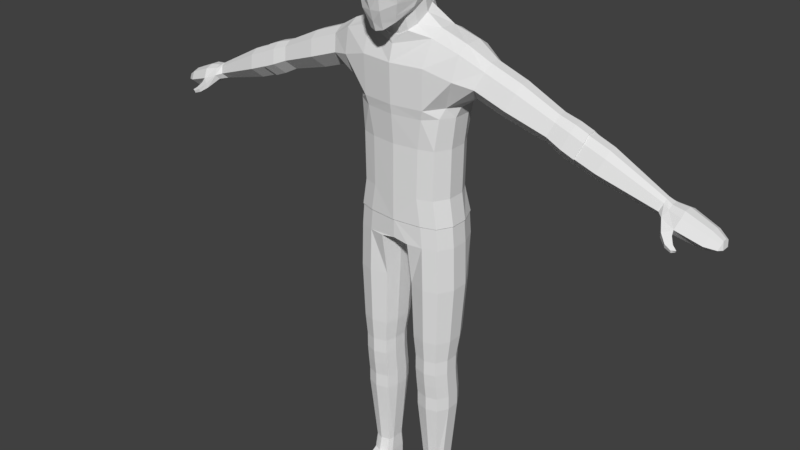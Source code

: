 # Source: MaleModel.blend  (saved by Blender 2.78.0; exported with 4.5.12 LTS)
import bpy
from mathutils import Matrix  # noqa: F401  (used for matrix-valued properties, if any)

bpy.ops.wm.read_factory_settings(use_empty=True)
scene = bpy.context.scene
scene.name = 'Scene'

# ---- collections
col_collection_1 = bpy.data.collections.new('Collection 1'); scene.collection.children.link(col_collection_1)

# ---- materials (node trees are filled in below, after node groups)
mat_material = bpy.data.materials.new('Material')
mat_material.alpha_threshold = 0.0
mat_material.use_transparent_shadow = False
mat_material.roughness = 0.5
mat_material.line_color = (0.0, 0.0, 0.0, 1.0)

# ---- material node trees

# ---- world
world_world = bpy.data.worlds.new('World'); scene.world = world_world
world_world.color = (0.05088, 0.05088, 0.05088)
world_world.use_sun_shadow = False
world_world.sun_shadow_jitter_overblur = 0.0
world_world.cycles.sampling_method = 'MANUAL'

# ---- meshes
me_cube = bpy.data.meshes.new('Cube')
me_cube.from_pydata([(0.5794, 1.068, -4.905), (0.5794, -0.05556, -4.905), (0.8558, 0.03485, -4.905), (0.8558, 1.005, -4.905), (0.6541, 0.3109, -1.028), (0.1272, -0.5093, -0.9724), (0.2989, -0.3961, -0.7338), (0.1421, -0.5666, -0.8371), (0.2678, -0.358, -0.8501), (0.3575, -0.4449, -0.5253), (0.1746, -0.6536, -0.6287), (0.1927, -0.7108, -0.3407), (0.4514, -0.0532, -0.5136), (0.4135, -0.09558, -0.6299), (0.5353, -0.04608, -0.1294), (0.4956, -0.0346, -0.3485), (0.3896, -0.4959, -0.277), (0.1952, -0.742, 0.04173), (0.5435, -0.09966, 0.1703), (0.4182, -0.5347, 0.06591), (0.1916, -0.7575, 0.2948), (0.5143, -0.1577, 0.4221), (0.4159, -0.5478, 0.3389), (0.1869, -0.7397, 0.4869), (0.4857, -0.1707, 0.6119), (0.3987, -0.5661, 0.5281), (0.1272, -0.1742, -0.8748), (0.2678, -0.1341, -0.7956), (0.1272, -0.111, -1.129), (0.2678, -0.07089, -1.05), (0.2899, -0.5982, 0.6369), (0.4535, -0.1827, 0.7196), (0.2349, -0.2853, 0.8536), (0.3804, -0.1312, 0.8576), (0.3472, 0.07548, -0.9678), (0.3472, 0.01231, -0.7137), (0.3869, 0.2863, -0.8115), (0.3869, 0.2232, -0.5574), (0.3314, 0.4663, -0.7076), (0.3314, 0.3946, -0.4558), (0.2136, 0.6577, -0.6957), (0.2136, 0.5377, -0.3764), (0.3314, 0.4494, -0.1491), (0.2136, 0.5925, -0.06976), (0.3686, 0.5134, 0.1609), (0.2229, 0.6565, 0.2403), (0.3965, 0.54, 0.4847), (0.2445, 0.6783, 0.516), (0.4058, 0.3455, 0.7526), (0.229, 0.4997, 0.784), (0.4788, 0.1428, -0.3033), (0.4301, 0.3478, -0.2017), (0.5445, 0.1313, -0.0564), (0.482, 0.3212, 0.05242), (0.5042, -0.005541, 0.6412), (0.384, 0.07827, 0.8545), (0.5339, 0.08794, 0.2391), (0.4897, 0.282, 0.3479), (0.5409, 0.07742, 0.4854), (0.4789, 0.2786, 0.5443), (0.229, 0.2094, 0.9138), (0.2415, -0.1579, 0.9128), (0.245, 0.0576, 0.9241), (3.341, 0.8027, -2.504), (3.341, 0.1511, -2.504), (3.718, 0.1563, -2.642), (3.718, 0.7967, -2.642), (3.426, 0.6836, -2.267), (3.426, 0.2595, -2.267), (4.735, 0.6475, -3.0), (4.735, 0.3019, -3.0), (3.426, 0.5611, -2.167), (3.426, 0.3928, -2.167), (3.25, 0.602, -2.687), (3.245, 0.3523, -2.692), (3.802, 0.6797, -2.409), (3.802, 0.2628, -2.409), (4.831, 0.2133, -3.034), (4.835, 0.7261, -3.035), (3.802, 0.5592, -2.311), (3.802, 0.3938, -2.311), (3.629, 0.5995, -2.822), (3.624, 0.354, -2.827), (4.78, 0.5844, -2.874), (4.78, 0.3594, -2.874), (5.077, 0.8118, -3.129), (5.077, 0.1421, -3.129), (4.78, 0.5194, -2.821), (4.78, 0.4301, -2.821), (4.687, 0.5411, -3.097), (4.684, 0.4086, -3.1), (4.893, 0.6342, -2.923), (4.893, 0.3067, -2.923), (4.893, 0.5396, -2.876), (4.893, 0.4096, -2.876), (4.772, 0.5712, -3.122), (4.808, 0.2969, -3.123), (5.125, 0.6894, -2.968), (5.125, 0.2535, -2.968), (5.712, 0.3042, -3.323), (5.712, 0.6483, -3.323), (5.112, 0.5635, -2.906), (5.112, 0.3905, -2.906), (5.018, 0.6055, -3.258), (5.015, 0.245, -3.262), (5.527, 0.7537, -3.274), (5.527, 0.1992, -3.274), (5.566, 0.6523, -3.14), (5.566, 0.2914, -3.14), (5.556, 0.5481, -3.089), (5.556, 0.4048, -3.089), (5.478, 0.5829, -3.381), (5.475, 0.3096, -3.384), (5.737, 0.5854, -3.24), (5.737, 0.3614, -3.24), (5.756, 0.5533, -3.341), (5.756, 0.3992, -3.341), (5.73, 0.5207, -3.209), (5.73, 0.4318, -3.209), (5.682, 0.5423, -3.389), (5.68, 0.4104, -3.391), (0.8193, 1.005, -4.493), (0.8193, 0.03485, -4.493), (0.543, -0.05556, -4.493), (0.543, 1.068, -4.493), (0.9687, 0.3109, -4.493), (0.9687, 0.6498, -4.493), (0.287, -0.09852, -4.905), (0.1785, 0.3109, -4.905), (0.2285, 1.068, -4.905), (0.1776, 0.6498, -4.905), (1.005, 0.3109, -4.905), (1.005, 0.6498, -4.905), (0.6055, 0.9887, -5.75), (0.6055, -0.05556, -5.75), (0.8818, 0.03485, -5.75), (0.8818, 0.9258, -5.75), (0.2849, 0.03379, -5.75), (0.2045, 0.3109, -5.75), (0.3154, 0.8745, -5.75), (0.2036, 0.6498, -5.75), (1.031, 0.3109, -5.75), (1.031, 0.6498, -5.75), (0.6082, 0.008803, -7.271), (0.6082, 0.814, -7.271), (0.6069, 0.8941, -6.843), (0.6069, -0.02402, -6.843), (0.8499, 0.05547, -6.843), (0.8499, 0.8389, -6.843), (0.3251, 0.05454, -6.843), (0.2544, 0.2982, -6.843), (0.3519, 0.7937, -6.843), (0.2536, 0.5962, -6.843), (0.9812, 0.2982, -6.843), (0.9812, 0.5962, -6.843), (0.6082, 0.7953, -7.557), (0.6082, 0.008803, -7.557), (0.8213, 0.07852, -7.271), (0.8213, 0.7656, -7.271), (0.361, 0.0777, -7.271), (0.299, 0.2914, -7.271), (0.3845, 0.726, -7.271), (0.2983, 0.5527, -7.271), (0.9365, 0.2914, -7.271), (0.9365, 0.5527, -7.271), (0.8213, 0.07852, -7.557), (0.8213, 0.7468, -7.557), (0.361, 0.0777, -7.557), (0.299, 0.2914, -7.557), (0.3845, 0.726, -7.557), (0.2983, 0.5527, -7.557), (0.9365, 0.2914, -7.557), (0.9365, 0.5527, -7.557), (0.616, 0.8576, -8.386), (0.616, 0.07109, -8.386), (0.8291, 0.1408, -8.386), (0.8291, 0.8091, -8.386), (0.3688, 0.14, -8.386), (0.3068, 0.3537, -8.386), (0.3923, 0.7882, -8.386), (0.3061, 0.615, -8.386), (0.9443, 0.3537, -8.386), (0.9443, 0.615, -8.386), (0.8239, 0.1045, -7.833), (0.8265, 0.1384, -8.11), (0.9417, 0.3513, -8.11), (0.9391, 0.3174, -7.833), (0.6108, 0.8213, -7.833), (0.6134, 0.8552, -8.11), (0.3897, 0.7859, -8.11), (0.3871, 0.752, -7.833), (0.3016, 0.3174, -7.833), (0.3042, 0.3513, -8.11), (0.3662, 0.1376, -8.11), (0.3636, 0.1037, -7.833), (0.9417, 0.6126, -8.11), (0.9391, 0.5787, -7.833), (0.6134, 0.06871, -8.11), (0.6108, 0.03482, -7.833), (0.8265, 0.8067, -8.11), (0.8239, 0.7728, -7.833), (0.3035, 0.6126, -8.11), (0.3009, 0.5787, -7.833), (0.6098, 0.7463, -10.02), (0.6098, 0.1502, -10.02), (0.7567, 0.2031, -10.02), (0.7567, 0.7096, -10.02), (0.4395, 0.2024, -10.02), (0.3968, 0.3008, -10.02), (0.4557, 0.6937, -10.02), (0.3963, 0.6154, -10.02), (0.836, 0.3008, -10.02), (0.836, 0.6154, -10.02), (0.4123, 0.3505, -9.731), (0.4523, 0.2552, -9.731), (0.8233, 0.3505, -9.731), (0.8233, 0.5969, -9.731), (0.6117, 0.2108, -9.731), (0.7491, 0.6866, -9.731), (0.4674, 0.6732, -9.731), (0.4118, 0.5969, -9.731), (0.6117, 0.7179, -9.731), (0.7491, 0.2557, -9.731), (0.6098, 0.7463, -10.41), (0.4969, 0.5924, -10.41), (0.7393, 0.592, -10.41), (0.7567, 0.7096, -10.41), (0.7393, 0.3024, -10.41), (0.3968, 0.3008, -10.41), (0.4557, 0.6937, -10.41), (0.3963, 0.6154, -10.41), (0.836, 0.3147, -10.41), (0.836, 0.6154, -10.41), (0.4992, 0.2965, -10.41), (0.7487, -0.07008, -10.41), (0.3849, -0.07179, -10.41), (0.8514, -0.05704, -10.41), (0.4937, -0.07639, -10.41), (0.7606, -0.4105, -10.41), (0.3426, -0.4125, -10.41), (0.8786, -0.3955, -10.41), (0.4676, -0.4177, -10.41), (0.7515, -0.7252, -10.41), (0.3658, -0.7271, -10.41), (0.8605, -0.7114, -10.41), (0.4812, -0.7319, -10.41), (0.7219, -0.8664, -10.41), (0.4187, -0.8503, -10.41), (0.8076, -0.838, -10.41), (0.5094, -0.8717, -10.41), (0.836, 0.6154, -10.32), (0.7567, 0.7096, -10.32), (0.3849, -0.07179, -10.3), (0.8514, -0.05704, -10.3), (0.3426, -0.4125, -10.3), (0.8786, -0.3955, -10.3), (0.3658, -0.7271, -10.3), (0.8605, -0.7114, -10.3), (0.7219, -0.8664, -10.3), (0.4187, -0.8503, -10.3), (0.8076, -0.838, -10.3), (0.5094, -0.8717, -10.3), (0.4557, 0.6937, -10.32), (0.3963, 0.6154, -10.32), (0.6098, 0.7463, -10.32), (0.3968, 0.3008, -10.32), (0.836, 0.3114, -10.31), (0.6098, 0.004686, -10.1), (0.7567, 0.05752, -10.1), (0.4395, 0.0569, -10.1), (0.6098, -0.3072, -10.15), (0.7567, -0.2543, -10.15), (0.4395, -0.255, -10.15), (0.6098, -0.6414, -10.21), (0.7567, -0.5886, -10.21), (0.4395, -0.5892, -10.21), (4.934, 0.04364, -3.179), (5.091, 0.08421, -3.2), (4.919, 0.06709, -3.272), (5.054, 0.1325, -3.276), (5.049, -0.04547, -3.291), (5.157, 0.008854, -3.289), (5.043, -0.02413, -3.359), (5.129, 0.0433, -3.345), (5.165, -0.06369, -3.351), (5.237, -0.02741, -3.349), (5.161, -0.04944, -3.397), (5.219, -0.004397, -3.387), (-0.5794, 1.068, -4.905), (-0.5794, -0.05556, -4.905), (-0.8558, 0.03485, -4.905), (-0.8558, 1.005, -4.905), (-0.6541, 0.3109, -1.028), (0.0, 0.3109, -1.19), (-0.1272, -0.5093, -0.9724), (-0.2989, -0.3961, -0.7338), (-0.1421, -0.5666, -0.8371), (-0.2678, -0.358, -0.8501), (0.0, -0.5487, -1.0), (0.0, -0.6105, -0.8371), (-0.3575, -0.4449, -0.5253), (0.0, -0.7847, -0.3406), (-0.1746, -0.6536, -0.6287), (-0.1927, -0.7108, -0.3407), (0.0, -0.6796, -0.6287), (-0.4514, -0.0532, -0.5136), (0.0, -0.8277, 0.04186), (-0.4135, -0.09558, -0.6299), (-0.5353, -0.04608, -0.1294), (-0.4956, -0.0346, -0.3485), (-0.3896, -0.4959, -0.277), (-0.1952, -0.742, 0.04173), (-0.5435, -0.09966, 0.1703), (-0.4182, -0.5347, 0.06591), (0.0, -0.8315, 0.2949), (-0.1916, -0.7575, 0.2948), (-0.5143, -0.1577, 0.4221), (-0.4159, -0.5478, 0.3389), (0.0, -0.8263, 0.4763), (-0.1869, -0.7397, 0.4869), (-0.4857, -0.1707, 0.6119), (-0.3987, -0.5661, 0.5281), (-0.1272, -0.1742, -0.8748), (-0.2678, -0.1341, -0.7956), (0.0, -0.179, -0.8817), (-0.1272, -0.111, -1.129), (-0.2678, -0.07089, -1.05), (0.0, -0.1159, -1.136), (0.0, -0.7384, 0.6533), (-0.2899, -0.5982, 0.6369), (-0.4535, -0.1827, 0.7196), (0.0, -0.4368, 0.8493), (-0.2349, -0.2853, 0.8536), (-0.3804, -0.1312, 0.8576), (-0.3472, 0.07548, -0.9678), (-0.3472, 0.01231, -0.7137), (-0.3869, 0.2863, -0.8115), (-0.3869, 0.2232, -0.5574), (-0.3314, 0.4663, -0.7076), (-0.3314, 0.3946, -0.4558), (-0.2136, 0.6577, -0.6957), (-0.2136, 0.5377, -0.3764), (0.0, 0.6917, -0.6979), (0.0, 0.605, -0.3707), (-0.3314, 0.4494, -0.1491), (-0.2136, 0.5925, -0.06976), (0.0, 0.6598, -0.06407), (-0.3686, 0.5134, 0.1609), (-0.2229, 0.6565, 0.2403), (0.0, 0.7238, 0.246), (-0.3965, 0.54, 0.4847), (-0.2445, 0.6783, 0.516), (0.0, 0.7445, 0.5293), (-0.4058, 0.3455, 0.7526), (-0.229, 0.4997, 0.784), (0.0, 0.5659, 0.7972), (-0.4788, 0.1428, -0.3033), (-0.4301, 0.3478, -0.2017), (-0.5445, 0.1313, -0.0564), (-0.482, 0.3212, 0.05242), (-0.5042, -0.005541, 0.6412), (-0.384, 0.07827, 0.8545), (-0.5339, 0.08794, 0.2391), (-0.4897, 0.282, 0.3479), (-0.5409, 0.07742, 0.4854), (-0.4789, 0.2786, 0.5443), (-0.229, 0.2094, 0.9138), (0.0, 0.2715, 0.9402), (-0.2415, -0.1579, 0.9128), (-0.245, 0.0576, 0.9241), (0.0, 0.04057, 0.9647), (0.0, -0.1874, 0.9432), (-3.341, 0.8027, -2.504), (-3.341, 0.1511, -2.504), (-3.718, 0.1563, -2.642), (-3.718, 0.7967, -2.642), (-3.426, 0.6836, -2.267), (-3.426, 0.2595, -2.267), (-4.735, 0.6475, -3.0), (-4.735, 0.3019, -3.0), (-3.426, 0.5611, -2.167), (-3.426, 0.3928, -2.167), (-3.25, 0.602, -2.687), (-3.245, 0.3523, -2.692), (-3.802, 0.6797, -2.409), (-3.802, 0.2628, -2.409), (-4.831, 0.2133, -3.034), (-4.835, 0.7261, -3.035), (-3.802, 0.5592, -2.311), (-3.802, 0.3938, -2.311), (-3.629, 0.5995, -2.822), (-3.624, 0.354, -2.827), (-4.78, 0.5844, -2.874), (-4.78, 0.3594, -2.874), (-5.077, 0.8118, -3.129), (-5.077, 0.1421, -3.129), (-4.78, 0.5194, -2.821), (-4.78, 0.4301, -2.821), (-4.687, 0.5411, -3.097), (-4.684, 0.4086, -3.1), (-4.893, 0.6342, -2.923), (-4.893, 0.3067, -2.923), (-4.893, 0.5396, -2.876), (-4.893, 0.4096, -2.876), (-4.772, 0.5712, -3.122), (-4.808, 0.2969, -3.123), (-5.125, 0.6894, -2.968), (-5.125, 0.2535, -2.968), (-5.712, 0.3042, -3.323), (-5.712, 0.6483, -3.323), (-5.112, 0.5635, -2.906), (-5.112, 0.3905, -2.906), (-5.018, 0.6055, -3.258), (-5.015, 0.245, -3.262), (-5.527, 0.7537, -3.274), (-5.527, 0.1992, -3.274), (-5.566, 0.6523, -3.14), (-5.566, 0.2914, -3.14), (-5.556, 0.5481, -3.089), (-5.556, 0.4048, -3.089), (-5.478, 0.5829, -3.381), (-5.475, 0.3096, -3.384), (-5.737, 0.5854, -3.24), (-5.737, 0.3614, -3.24), (-5.756, 0.5533, -3.341), (-5.756, 0.3992, -3.341), (-5.73, 0.5207, -3.209), (-5.73, 0.4318, -3.209), (-5.682, 0.5423, -3.389), (-5.68, 0.4104, -3.391), (-0.8193, 1.005, -4.493), (-0.8193, 0.03485, -4.493), (-0.543, -0.05556, -4.493), (-0.543, 1.068, -4.493), (0.0, 1.068, -4.493), (0.0, -0.1159, -4.493), (-0.9687, 0.3109, -4.493), (-0.9687, 0.6498, -4.493), (-0.287, -0.09852, -4.905), (-0.1785, 0.3109, -4.905), (-0.2285, 1.068, -4.905), (-0.1776, 0.6498, -4.905), (0.0, 1.068, -4.848), (0.0, -0.1159, -4.848), (-1.005, 0.3109, -4.905), (-1.005, 0.6498, -4.905), (0.0, 0.6498, -4.848), (0.0, 0.3109, -4.848), (-0.6055, 0.9887, -5.75), (-0.6055, -0.05556, -5.75), (-0.8818, 0.03485, -5.75), (-0.8818, 0.9258, -5.75), (-0.2849, 0.03379, -5.75), (-0.2045, 0.3109, -5.75), (-0.3154, 0.8745, -5.75), (-0.2036, 0.6498, -5.75), (-1.031, 0.3109, -5.75), (-1.031, 0.6498, -5.75), (-0.6082, 0.008803, -7.271), (-0.6082, 0.814, -7.271), (-0.6069, 0.8941, -6.843), (-0.6069, -0.02402, -6.843), (-0.8499, 0.05547, -6.843), (-0.8499, 0.8389, -6.843), (-0.3251, 0.05454, -6.843), (-0.2544, 0.2982, -6.843), (-0.3519, 0.7937, -6.843), (-0.2536, 0.5962, -6.843), (-0.9812, 0.2982, -6.843), (-0.9812, 0.5962, -6.843), (-0.6082, 0.7953, -7.557), (-0.6082, 0.008803, -7.557), (-0.8213, 0.07852, -7.271), (-0.8213, 0.7656, -7.271), (-0.361, 0.0777, -7.271), (-0.299, 0.2914, -7.271), (-0.3845, 0.726, -7.271), (-0.2983, 0.5527, -7.271), (-0.9365, 0.2914, -7.271), (-0.9365, 0.5527, -7.271), (-0.8213, 0.07852, -7.557), (-0.8213, 0.7468, -7.557), (-0.361, 0.0777, -7.557), (-0.299, 0.2914, -7.557), (-0.3845, 0.726, -7.557), (-0.2983, 0.5527, -7.557), (-0.9365, 0.2914, -7.557), (-0.9365, 0.5527, -7.557), (-0.616, 0.8576, -8.386), (-0.616, 0.07109, -8.386), (-0.8291, 0.1408, -8.386), (-0.8291, 0.8091, -8.386), (-0.3688, 0.14, -8.386), (-0.3068, 0.3537, -8.386), (-0.3923, 0.7882, -8.386), (-0.3061, 0.615, -8.386), (-0.9443, 0.3537, -8.386), (-0.9443, 0.615, -8.386), (-0.8239, 0.1045, -7.833), (-0.8265, 0.1384, -8.11), (-0.9417, 0.3513, -8.11), (-0.9391, 0.3174, -7.833), (-0.6108, 0.8213, -7.833), (-0.6134, 0.8552, -8.11), (-0.3897, 0.7859, -8.11), (-0.3871, 0.752, -7.833), (-0.3016, 0.3174, -7.833), (-0.3042, 0.3513, -8.11), (-0.3662, 0.1376, -8.11), (-0.3636, 0.1037, -7.833), (-0.9417, 0.6126, -8.11), (-0.9391, 0.5787, -7.833), (-0.6134, 0.06871, -8.11), (-0.6108, 0.03482, -7.833), (-0.8265, 0.8067, -8.11), (-0.8239, 0.7728, -7.833), (-0.3035, 0.6126, -8.11), (-0.3009, 0.5787, -7.833), (-0.6098, 0.7463, -10.02), (-0.6098, 0.1502, -10.02), (-0.7567, 0.2031, -10.02), (-0.7567, 0.7096, -10.02), (-0.4395, 0.2024, -10.02), (-0.3968, 0.3008, -10.02), (-0.4557, 0.6937, -10.02), (-0.3963, 0.6154, -10.02), (-0.836, 0.3008, -10.02), (-0.836, 0.6154, -10.02), (-0.4123, 0.3505, -9.731), (-0.4523, 0.2552, -9.731), (-0.8233, 0.3505, -9.731), (-0.8233, 0.5969, -9.731), (-0.6117, 0.2108, -9.731), (-0.7491, 0.6866, -9.731), (-0.4674, 0.6732, -9.731), (-0.4118, 0.5969, -9.731), (-0.6117, 0.7179, -9.731), (-0.7491, 0.2557, -9.731), (-0.6098, 0.7463, -10.41), (-0.4969, 0.5924, -10.41), (-0.7393, 0.592, -10.41), (-0.7567, 0.7096, -10.41), (-0.7393, 0.3024, -10.41), (-0.3968, 0.3008, -10.41), (-0.4557, 0.6937, -10.41), (-0.3963, 0.6154, -10.41), (-0.836, 0.3147, -10.41), (-0.836, 0.6154, -10.41), (-0.4992, 0.2965, -10.41), (-0.7487, -0.07008, -10.41), (-0.3849, -0.07179, -10.41), (-0.8514, -0.05704, -10.41), (-0.4937, -0.07639, -10.41), (-0.7606, -0.4105, -10.41), (-0.3426, -0.4125, -10.41), (-0.8786, -0.3955, -10.41), (-0.4676, -0.4177, -10.41), (-0.7515, -0.7252, -10.41), (-0.3658, -0.7271, -10.41), (-0.8605, -0.7114, -10.41), (-0.4812, -0.7319, -10.41), (-0.7219, -0.8664, -10.41), (-0.4187, -0.8503, -10.41), (-0.8076, -0.838, -10.41), (-0.5094, -0.8717, -10.41), (-0.836, 0.6154, -10.32), (-0.7567, 0.7096, -10.32), (-0.3849, -0.07179, -10.3), (-0.8514, -0.05704, -10.3), (-0.3426, -0.4125, -10.3), (-0.8786, -0.3955, -10.3), (-0.3658, -0.7271, -10.3), (-0.8605, -0.7114, -10.3), (-0.7219, -0.8664, -10.3), (-0.4187, -0.8503, -10.3), (-0.8076, -0.838, -10.3), (-0.5094, -0.8717, -10.3), (-0.4557, 0.6937, -10.32), (-0.3963, 0.6154, -10.32), (-0.6098, 0.7463, -10.32), (-0.3968, 0.3008, -10.32), (-0.836, 0.3114, -10.31), (-0.6098, 0.004686, -10.1), (-0.7567, 0.05752, -10.1), (-0.4395, 0.0569, -10.1), (-0.6098, -0.3072, -10.15), (-0.7567, -0.2543, -10.15), (-0.4395, -0.255, -10.15), (-0.6098, -0.6414, -10.21), (-0.7567, -0.5886, -10.21), (-0.4395, -0.5892, -10.21), (-4.934, 0.04364, -3.179), (-5.091, 0.08421, -3.2), (-4.919, 0.06709, -3.272), (-5.054, 0.1325, -3.276), (-5.049, -0.04547, -3.291), (-5.157, 0.008854, -3.289), (-5.043, -0.02413, -3.359), (-5.129, 0.0433, -3.345), (-5.165, -0.06369, -3.351), (-5.237, -0.02741, -3.349), (-5.161, -0.04944, -3.397), (-5.219, -0.004397, -3.387), (0.8982, 0.9024, -2.287), (0.761, 0.9376, -3.059), (0.8993, 0.1459, -2.288), (0.7614, 0.0234, -3.059), (0.479, -0.06713, -3.059), (0.6102, -0.1234, -2.332), (0.4773, 1.004, -3.059), (0.6076, 1.039, -2.332), (1.132, 1.003, -1.747), (1.132, -0.03575, -1.748), (0.6214, -0.1448, -1.602), (0.6193, 1.039, -1.603), (1.487, 0.8732, -1.827), (1.486, 0.08743, -1.827), (0.7459, 0.9377, -3.982), (0.7462, 0.02317, -3.982), (0.4636, -0.07022, -3.983), (0.462, 1.004, -3.982), (1.173, 0.8581, -1.306), (1.174, 0.09039, -1.306), (0.6591, 0.05021, -1.135), (0.6563, 0.8587, -1.135), (1.587, 0.7318, -1.54), (1.587, 0.2164, -1.54), (1.051, 0.6008, -2.292), (1.051, 0.3592, -2.292), (0.9156, 0.3071, -3.059), (0.9156, 0.6533, -3.059), (0.9007, 0.3072, -3.982), (0.9007, 0.6533, -3.982), (1.174, 0.6537, -1.186), (1.174, 0.3075, -1.186), (0.6598, 0.6559, -1.037), (0.6613, 0.3073, -1.015), (1.589, 0.5822, -1.42), (1.589, 0.3787, -1.42), (0.5892, 1.039, -2.509), (0.5641, -0.09663, -2.51), (0.8347, 0.05472, -2.473), (0.8795, 0.9059, -2.473), (0.988, 0.6534, -2.474), (0.9878, 0.3064, -2.474), (0.1308, -0.1255, -1.13), (0.2732, -0.08474, -1.048), (0.3539, 0.06743, -0.957), (0.3964, 0.283, -0.8004), (0.3409, 0.4713, -0.6971), (0.2181, 0.7706, -0.9), (0.2188, 0.6692, -0.6875), (1.381, 0.6305, -2.051), (1.376, 0.3305, -2.057), (2.079, 0.8652, -2.034), (2.078, 0.09342, -2.035), (2.18, 0.7264, -1.753), (2.179, 0.22, -1.753), (3.096, 0.1367, -2.41), (3.097, 0.8178, -2.409), (2.181, 0.5799, -1.635), (2.181, 0.379, -1.634), (1.971, 0.6278, -2.254), (1.966, 0.3317, -2.259), (2.814, 0.7855, -2.289), (2.814, 0.1699, -2.29), (2.895, 0.6752, -2.065), (2.895, 0.2704, -2.065), (3.34, 0.8175, -2.506), (3.34, 0.1364, -2.506), (2.897, 0.5581, -1.971), (2.897, 0.3975, -1.971), (2.729, 0.5961, -2.465), (2.725, 0.3599, -2.469), (3.186, 0.6956, -2.161), (3.186, 0.2482, -2.161), (3.188, 0.5662, -2.057), (3.188, 0.3885, -2.057), (3.001, 0.6083, -2.603), (2.997, 0.3469, -2.608), (3.429, 0.6954, -2.258), (3.429, 0.2476, -2.258), (3.431, 0.5662, -2.154), (3.431, 0.388, -2.154), (3.245, 0.6081, -2.7), (3.24, 0.3465, -2.705), (0.8286, 1.017, -4.49), (0.8292, 0.02367, -4.492), (0.5464, -0.07017, -4.493), (0.5448, 1.083, -4.491), (0.9831, 0.3073, -4.491), (0.9831, 0.653, -4.491), (-0.8982, 0.9024, -2.287), (-0.761, 0.9376, -3.059), (-0.8993, 0.1459, -2.288), (-0.7614, 0.0234, -3.059), (-0.479, -0.06713, -3.059), (-0.6102, -0.1234, -2.332), (-0.4773, 1.004, -3.059), (-0.6076, 1.039, -2.332), (0.0, 1.004, -3.059), (0.0, 1.04, -2.332), (0.0, -0.1272, -3.059), (0.0, -0.2025, -2.334), (-1.132, 1.003, -1.747), (-1.132, -0.03575, -1.748), (-0.6214, -0.1448, -1.602), (-0.6193, 1.039, -1.603), (0.0, 1.039, -1.603), (0.0, -0.2234, -1.605), (-1.487, 0.8732, -1.827), (-1.486, 0.08743, -1.827), (-0.7459, 0.9377, -3.982), (-0.7462, 0.02317, -3.982), (-0.4636, -0.07022, -3.983), (-0.462, 1.004, -3.982), (0.0, 1.004, -3.982), (0.0, -0.1309, -3.983), (-1.173, 0.8581, -1.306), (-1.174, 0.09039, -1.306), (-0.6591, 0.05021, -1.135), (-0.6563, 0.8587, -1.135), (0.0, 0.9596, -1.299), (0.0, -0.1416, -1.303), (-1.587, 0.7318, -1.54), (-1.587, 0.2164, -1.54), (-1.051, 0.6008, -2.292), (-1.051, 0.3592, -2.292), (-0.9156, 0.3071, -3.059), (-0.9156, 0.6533, -3.059), (-0.9007, 0.3072, -3.982), (-0.9007, 0.6533, -3.982), (-1.174, 0.6537, -1.186), (-1.174, 0.3075, -1.186), (-0.6598, 0.6559, -1.037), (-0.6613, 0.3073, -1.015), (0.0, 0.8989, -1.099), (-1.589, 0.5822, -1.42), (-1.589, 0.3787, -1.42), (-0.5892, 1.039, -2.509), (-0.5641, -0.09663, -2.51), (-0.8347, 0.05472, -2.473), (-0.8795, 0.9059, -2.473), (0.0, -0.1756, -2.51), (0.0, 1.04, -2.509), (-0.988, 0.6534, -2.474), (-0.9878, 0.3064, -2.474), (-0.1308, -0.1255, -1.13), (-0.2732, -0.08474, -1.048), (0.0, -0.1308, -1.135), (-0.3539, 0.06743, -0.957), (-0.3964, 0.283, -0.8004), (-0.3409, 0.4713, -0.6971), (-0.2181, 0.7706, -0.9), (-0.2188, 0.6692, -0.6875), (0.0, 0.7053, -0.6915), (-1.381, 0.6305, -2.051), (-1.376, 0.3305, -2.057), (-2.079, 0.8652, -2.034), (-2.078, 0.09342, -2.035), (-2.18, 0.7264, -1.753), (-2.179, 0.22, -1.753), (-3.096, 0.1367, -2.41), (-3.097, 0.8178, -2.409), (-2.181, 0.5799, -1.635), (-2.181, 0.379, -1.634), (-1.971, 0.6278, -2.254), (-1.966, 0.3317, -2.259), (-2.814, 0.7855, -2.289), (-2.814, 0.1699, -2.29), (-2.895, 0.6752, -2.065), (-2.895, 0.2704, -2.065), (-3.34, 0.8175, -2.506), (-3.34, 0.1364, -2.506), (-2.897, 0.5581, -1.971), (-2.897, 0.3975, -1.971), (-2.729, 0.5961, -2.465), (-2.725, 0.3599, -2.469), (-3.186, 0.6956, -2.161), (-3.186, 0.2482, -2.161), (-3.188, 0.5662, -2.057), (-3.188, 0.3885, -2.057), (-3.001, 0.6083, -2.603), (-2.997, 0.3469, -2.608), (-3.429, 0.6954, -2.258), (-3.429, 0.2476, -2.258), (-3.431, 0.5662, -2.154), (-3.431, 0.388, -2.154), (-3.245, 0.6081, -2.7), (-3.24, 0.3465, -2.705), (-0.8286, 1.017, -4.49), (-0.8292, 0.02367, -4.492), (-0.5464, -0.07017, -4.493), (-0.5448, 1.083, -4.491), (0.0, 1.083, -4.491), (0.0, -0.1309, -4.493), (-0.9831, 0.3073, -4.491), (-0.9831, 0.653, -4.491)], [(293, 4), (293, 292)], [(7, 5, 8, 6), (5, 7, 299, 298), (304, 10, 11, 301), (7, 6, 9, 10), (299, 7, 10, 304), (9, 15, 14, 16), (9, 16, 11, 10), (6, 8, 13, 12), (9, 6, 12, 15), (301, 11, 17, 306), (16, 14, 18, 19), (11, 16, 19, 17), (306, 17, 20, 314), (19, 18, 21, 22), (17, 19, 22, 20), (314, 20, 23, 318), (22, 21, 24, 25), (20, 22, 25, 23), (5, 298, 324, 26), (8, 5, 26, 27), (8, 27, 13), (26, 324, 327, 28), (27, 26, 28, 29), (318, 23, 30, 328), (23, 25, 30), (25, 24, 31, 30), (30, 31, 33, 32), (328, 30, 32, 331), (27, 29, 34, 35), (35, 34, 36, 37), (37, 36, 38, 39), (39, 38, 40, 41), (41, 40, 342, 343), (41, 343, 346, 43), (39, 41, 43, 42), (43, 346, 349, 45), (42, 43, 45, 44), (45, 349, 352, 47), (44, 45, 47, 46), (47, 352, 355, 49), (46, 47, 49, 48), (27, 35, 13), (13, 35, 37, 12), (37, 39, 51, 50), (12, 37, 50, 15), (39, 42, 51), (51, 42, 44, 53), (15, 50, 52, 14), (50, 51, 53, 52), (14, 52, 56, 18), (53, 44, 46, 57), (52, 53, 57, 56), (18, 56, 58, 21), (57, 46, 48, 59), (56, 57, 59, 58), (21, 58, 54, 24), (24, 54, 33, 31), (54, 48, 55, 33), (49, 355, 367, 60), (48, 49, 60, 55), (59, 48, 54, 58), (33, 55, 62, 61), (55, 60, 62), (33, 61, 32), (62, 60, 367, 370), (331, 32, 61, 371), (61, 62, 370, 371), (74, 73, 81, 82), (67, 71, 79, 75), (72, 68, 76, 80), (64, 74, 82, 65), (68, 64, 65, 76), (73, 63, 66, 81), (75, 79, 87, 83), (80, 76, 84, 88), (65, 82, 90, 70), (76, 65, 70, 84), (81, 66, 69, 89), (79, 80, 88, 87), (63, 67, 75, 66), (71, 72, 80, 79), (70, 90, 96, 77), (84, 70, 77, 92), (89, 69, 78, 95), (87, 88, 94, 93), (69, 83, 91, 78), (90, 89, 95, 96), (82, 81, 89, 90), (66, 75, 83, 69), (95, 78, 85, 103), (93, 94, 102, 101), (78, 91, 97, 85), (96, 95, 103, 104), (91, 93, 101, 97), (88, 84, 92, 94), (83, 87, 93, 91), (104, 103, 111, 112), (97, 101, 109, 107), (102, 98, 108, 110), (86, 104, 112, 106), (98, 86, 106, 108), (103, 85, 105, 111), (94, 92, 98, 102), (107, 109, 117, 113), (110, 108, 114, 118), (106, 112, 120, 99), (108, 106, 99, 114), (111, 105, 100, 119), (109, 110, 118, 117), (85, 97, 107, 105), (101, 102, 110, 109), (115, 100, 113, 117), (99, 116, 118, 114), (116, 115, 117, 118), (99, 120, 116), (120, 119, 115, 116), (119, 100, 115), (112, 111, 119, 120), (105, 107, 113, 100), (124, 121, 3, 0), (126, 125, 131, 132), (121, 126, 132, 3), (434, 124, 0, 129, 442), (125, 122, 2, 131), (122, 123, 1, 2), (129, 0, 133, 139), (447, 128, 127, 443), (442, 129, 130, 446), (446, 130, 128, 447), (128, 130, 140, 138), (131, 2, 135, 141), (123, 435, 443, 127, 1), (1, 127, 137, 134), (3, 132, 142, 136), (130, 129, 139, 140), (134, 137, 149, 146), (136, 142, 154, 148), (138, 140, 152, 150), (142, 141, 153, 154), (135, 134, 146, 147), (140, 139, 151, 152), (132, 131, 141, 142), (2, 1, 134, 135), (127, 128, 138, 137), (0, 3, 136, 133), (149, 150, 160, 159), (151, 145, 144, 161), (146, 149, 159, 143), (150, 152, 162, 160), (154, 153, 163, 164), (147, 146, 143, 157), (139, 133, 145, 151), (137, 138, 150, 149), (133, 136, 148, 145), (141, 135, 147, 153), (144, 158, 166, 155), (159, 160, 168, 167), (161, 144, 155, 169), (143, 159, 167, 156), (160, 162, 170, 168), (164, 163, 171, 172), (145, 148, 158, 144), (148, 154, 164, 158), (153, 147, 157, 163), (152, 151, 161, 162), (158, 164, 172, 166), (163, 157, 165, 171), (162, 161, 169, 170), (157, 143, 156, 165), (185, 184, 175, 181), (189, 188, 173, 179), (193, 192, 178, 177), (195, 185, 181, 182), (197, 193, 177, 174), (199, 195, 182, 176), (201, 189, 179, 180), (188, 199, 176, 173), (184, 197, 174, 175), (192, 201, 180, 178), (168, 170, 202, 191), (191, 202, 201, 192), (165, 156, 198, 183), (183, 198, 197, 184), (155, 166, 200, 187), (187, 200, 199, 188), (170, 169, 190, 202), (202, 190, 189, 201), (166, 172, 196, 200), (200, 196, 195, 199), (156, 167, 194, 198), (198, 194, 193, 197), (172, 171, 186, 196), (196, 186, 185, 195), (167, 168, 191, 194), (194, 191, 192, 193), (169, 155, 187, 190), (190, 187, 188, 189), (171, 165, 183, 186), (186, 183, 184, 185), (214, 213, 208, 207), (216, 215, 211, 212), (217, 214, 207, 204), (218, 216, 212, 206), (220, 219, 209, 210), (221, 218, 206, 203), (222, 217, 204, 205), (213, 220, 210, 208), (215, 222, 205, 211), (219, 221, 203, 209), (179, 173, 221, 219), (181, 175, 222, 215), (178, 180, 220, 213), (175, 174, 217, 222), (173, 176, 218, 221), (180, 179, 219, 220), (176, 182, 216, 218), (174, 177, 214, 217), (182, 181, 215, 216), (177, 178, 213, 214), (251, 250, 232, 226), (263, 262, 229, 230), (264, 251, 226, 223), (228, 230, 224, 233), (265, 263, 230, 228), (232, 231, 227, 225), (262, 264, 223, 229), (230, 229, 223, 224), (250, 266, 231, 232), (226, 232, 225, 223), (224, 223, 225), (225, 227, 233, 224), (233, 227, 234, 237), (228, 233, 237, 235), (227, 231, 236, 234), (237, 234, 238, 241), (235, 237, 241, 239), (234, 236, 240, 238), (241, 238, 242, 245), (239, 241, 245, 243), (238, 240, 244, 242), (245, 242, 246, 249), (243, 245, 249, 247), (242, 244, 248, 246), (212, 211, 266, 250), (247, 249, 261, 259), (235, 239, 254, 252), (239, 243, 256, 254), (243, 247, 259, 256), (209, 203, 264, 262), (249, 246, 258, 261), (240, 236, 253, 255), (244, 240, 255, 257), (248, 244, 257, 260), (246, 248, 260, 258), (208, 210, 263, 265), (203, 206, 251, 264), (210, 209, 262, 263), (206, 212, 250, 251), (231, 266, 253, 236), (228, 235, 252, 265), (204, 207, 269, 267), (205, 204, 267, 268), (267, 269, 272, 270), (268, 267, 270, 271), (270, 272, 275, 273), (271, 270, 273, 274), (261, 258, 273), (260, 274, 273, 258), (261, 273, 275, 259), (255, 274, 260, 257), (254, 256, 259, 275), (205, 268, 266, 211), (207, 208, 265, 269), (266, 268, 271, 253), (252, 272, 269, 265), (253, 271, 274, 255), (254, 275, 272, 252), (92, 77, 86, 98), (77, 96, 278, 276), (86, 77, 276, 277), (96, 104, 279, 278), (104, 86, 277, 279), (278, 279, 283, 282), (277, 276, 280, 281), (276, 278, 282, 280), (279, 277, 281, 283), (281, 280, 284, 285), (287, 285, 284, 286), (280, 282, 286, 284), (283, 281, 285, 287), (282, 283, 287, 286), (325, 326, 748, 747), (376, 380, 786, 784), (122, 125, 690, 687), (430, 437, 797, 790), (338, 340, 754, 752), (40, 38, 649, 651), (121, 124, 689, 686), (296, 295, 297, 294), (294, 298, 299, 296), (304, 301, 303, 302), (296, 302, 300, 295), (299, 304, 302, 296), (300, 310, 308, 309), (300, 302, 303, 310), (295, 305, 307, 297), (300, 309, 305, 295), (301, 306, 311, 303), (310, 313, 312, 308), (303, 311, 313, 310), (306, 314, 315, 311), (313, 317, 316, 312), (311, 315, 317, 313), (314, 318, 319, 315), (317, 321, 320, 316), (315, 319, 321, 317), (294, 322, 324, 298), (297, 323, 322, 294), (297, 307, 323), (322, 325, 327, 324), (323, 326, 325, 322), (431, 432, 792, 791), (377, 373, 773, 785), (318, 328, 329, 319), (319, 329, 321), (321, 329, 330, 320), (329, 332, 333, 330), (328, 331, 332, 329), (124, 434, 794, 689), (323, 335, 334, 326), (28, 327, 749, 645), (335, 337, 336, 334), (72, 71, 682, 683), (337, 339, 338, 336), (372, 376, 784, 772), (339, 341, 340, 338), (29, 28, 645, 646), (341, 343, 342, 340), (341, 345, 346, 343), (339, 344, 345, 341), (345, 348, 349, 346), (344, 347, 348, 345), (348, 351, 352, 349), (347, 350, 351, 348), (351, 354, 355, 352), (350, 353, 354, 351), (323, 307, 335), (307, 305, 337, 335), (337, 356, 357, 339), (305, 309, 356, 337), (339, 357, 344), (357, 359, 347, 344), (309, 308, 358, 356), (356, 358, 359, 357), (308, 312, 362, 358), (359, 363, 350, 347), (358, 362, 363, 359), (312, 316, 364, 362), (363, 365, 353, 350), (362, 364, 365, 363), (316, 320, 360, 364), (320, 330, 333, 360), (360, 333, 361, 353), (354, 366, 367, 355), (353, 361, 366, 354), (365, 364, 360, 353), (333, 368, 369, 361), (361, 369, 366), (333, 332, 368), (369, 370, 367, 366), (331, 371, 368, 332), (368, 371, 370, 369), (435, 123, 688, 795), (71, 67, 680, 682), (381, 377, 785, 787), (336, 338, 752, 751), (382, 372, 772, 788), (38, 36, 648, 649), (126, 121, 686, 691), (383, 382, 788, 789), (123, 122, 687, 688), (373, 383, 789, 773), (64, 68, 681, 669), (334, 336, 751, 750), (437, 436, 796, 797), (36, 34, 647, 648), (67, 63, 668, 680), (436, 431, 791, 796), (68, 72, 683, 681), (63, 73, 684, 668), (433, 430, 790, 793), (342, 40, 651, 755), (73, 74, 685, 684), (326, 334, 750, 748), (434, 433, 793, 794), (340, 342, 755, 754), (34, 29, 646, 647), (327, 325, 747, 749), (74, 64, 669, 685), (383, 391, 390, 382), (376, 384, 388, 380), (381, 389, 385, 377), (373, 374, 391, 383), (377, 385, 374, 373), (382, 390, 375, 372), (380, 381, 787, 786), (125, 126, 691, 690), (384, 392, 396, 388), (389, 397, 393, 385), (374, 379, 399, 391), (385, 393, 379, 374), (390, 398, 378, 375), (388, 396, 397, 389), (372, 375, 384, 376), (380, 388, 389, 381), (379, 386, 405, 399), (393, 401, 386, 379), (398, 404, 387, 378), (396, 402, 403, 397), (378, 387, 400, 392), (399, 405, 404, 398), (391, 399, 398, 390), (375, 378, 392, 384), (404, 412, 394, 387), (402, 410, 411, 403), (387, 394, 406, 400), (405, 413, 412, 404), (400, 406, 410, 402), (397, 403, 401, 393), (392, 400, 402, 396), (413, 421, 420, 412), (406, 416, 418, 410), (411, 419, 417, 407), (395, 415, 421, 413), (407, 417, 415, 395), (412, 420, 414, 394), (403, 411, 407, 401), (416, 422, 426, 418), (419, 427, 423, 417), (415, 408, 429, 421), (417, 423, 408, 415), (420, 428, 409, 414), (418, 426, 427, 419), (394, 414, 416, 406), (410, 418, 419, 411), (424, 426, 422, 409), (408, 423, 427, 425), (425, 427, 426, 424), (408, 425, 429), (429, 425, 424, 428), (428, 424, 409), (421, 429, 428, 420), (414, 409, 422, 416), (433, 288, 291, 430), (437, 445, 444, 436), (430, 291, 445, 437), (434, 442, 440, 288, 433), (436, 444, 290, 431), (431, 290, 289, 432), (432, 435, 795, 792), (440, 454, 448, 288), (447, 443, 438, 439), (442, 446, 441, 440), (446, 447, 439, 441), (439, 453, 455, 441), (444, 456, 450, 290), (432, 289, 438, 443, 435), (289, 449, 452, 438), (291, 451, 457, 445), (441, 455, 454, 440), (449, 461, 464, 452), (451, 463, 469, 457), (453, 465, 467, 455), (457, 469, 468, 456), (450, 462, 461, 449), (455, 467, 466, 454), (445, 457, 456, 444), (290, 450, 449, 289), (438, 452, 453, 439), (288, 448, 451, 291), (464, 474, 475, 465), (466, 476, 459, 460), (461, 458, 474, 464), (465, 475, 477, 467), (469, 479, 478, 468), (462, 472, 458, 461), (454, 466, 460, 448), (452, 464, 465, 453), (448, 460, 463, 451), (456, 468, 462, 450), (459, 470, 481, 473), (474, 482, 483, 475), (476, 484, 470, 459), (458, 471, 482, 474), (475, 483, 485, 477), (479, 487, 486, 478), (460, 459, 473, 463), (463, 473, 479, 469), (468, 478, 472, 462), (467, 477, 476, 466), (473, 481, 487, 479), (478, 486, 480, 472), (477, 485, 484, 476), (472, 480, 471, 458), (500, 496, 490, 499), (504, 494, 488, 503), (508, 492, 493, 507), (510, 497, 496, 500), (512, 489, 492, 508), (514, 491, 497, 510), (516, 495, 494, 504), (503, 488, 491, 514), (499, 490, 489, 512), (507, 493, 495, 516), (483, 506, 517, 485), (506, 507, 516, 517), (480, 498, 513, 471), (498, 499, 512, 513), (470, 502, 515, 481), (502, 503, 514, 515), (485, 517, 505, 484), (517, 516, 504, 505), (481, 515, 511, 487), (515, 514, 510, 511), (471, 513, 509, 482), (513, 512, 508, 509), (487, 511, 501, 486), (511, 510, 500, 501), (482, 509, 506, 483), (509, 508, 507, 506), (484, 505, 502, 470), (505, 504, 503, 502), (486, 501, 498, 480), (501, 500, 499, 498), (529, 522, 523, 528), (531, 527, 526, 530), (532, 519, 522, 529), (533, 521, 527, 531), (535, 525, 524, 534), (536, 518, 521, 533), (537, 520, 519, 532), (528, 523, 525, 535), (530, 526, 520, 537), (534, 524, 518, 536), (494, 534, 536, 488), (496, 530, 537, 490), (493, 528, 535, 495), (490, 537, 532, 489), (488, 536, 533, 491), (495, 535, 534, 494), (491, 533, 531, 497), (489, 532, 529, 492), (497, 531, 530, 496), (492, 529, 528, 493), (566, 541, 547, 565), (578, 545, 544, 577), (579, 538, 541, 566), (543, 548, 539, 545), (580, 543, 545, 578), (547, 540, 542, 546), (577, 544, 538, 579), (545, 539, 538, 544), (565, 547, 546, 581), (541, 538, 540, 547), (539, 540, 538), (540, 539, 548, 542), (548, 552, 549, 542), (543, 550, 552, 548), (542, 549, 551, 546), (552, 556, 553, 549), (550, 554, 556, 552), (549, 553, 555, 551), (556, 560, 557, 553), (554, 558, 560, 556), (553, 557, 559, 555), (560, 564, 561, 557), (558, 562, 564, 560), (557, 561, 563, 559), (527, 565, 581, 526), (562, 574, 576, 564), (550, 567, 569, 554), (554, 569, 571, 558), (558, 571, 574, 562), (524, 577, 579, 518), (564, 576, 573, 561), (555, 570, 568, 551), (559, 572, 570, 555), (563, 575, 572, 559), (561, 573, 575, 563), (523, 580, 578, 525), (518, 579, 566, 521), (525, 578, 577, 524), (521, 566, 565, 527), (546, 551, 568, 581), (543, 580, 567, 550), (519, 582, 584, 522), (520, 583, 582, 519), (582, 585, 587, 584), (583, 586, 585, 582), (585, 588, 590, 587), (586, 589, 588, 585), (576, 588, 573), (575, 573, 588, 589), (576, 574, 590, 588), (570, 572, 575, 589), (569, 590, 574, 571), (520, 526, 581, 583), (522, 584, 580, 523), (581, 568, 586, 583), (567, 580, 584, 587), (568, 570, 589, 586), (569, 567, 587, 590), (401, 407, 395, 386), (386, 591, 593, 405), (395, 592, 591, 386), (405, 593, 594, 413), (413, 594, 592, 395), (593, 597, 598, 594), (592, 596, 595, 591), (591, 595, 597, 593), (594, 598, 596, 592), (596, 600, 599, 595), (602, 601, 599, 600), (595, 599, 601, 597), (598, 602, 600, 596), (597, 601, 602, 598), (603, 610, 614, 611), (744, 701, 610, 639), (639, 610, 603, 642), (609, 604, 617, 620), (629, 606, 618, 631), (640, 607, 606, 641), (703, 608, 613, 709), (613, 612, 622, 623), (640, 608, 703, 743), (644, 628, 605, 641), (615, 611, 621, 625), (608, 605, 612, 613), (610, 701, 708, 614), (603, 611, 615), (612, 605, 616), (627, 603, 615, 652), (716, 620, 689, 794), (618, 619, 688, 687), (606, 607, 619, 618), (700, 609, 620, 716), (607, 702, 717, 619), (636, 623, 622, 634), (634, 622, 626, 638), (612, 616, 626, 622), (709, 613, 623, 723), (614, 708, 722, 624), (626, 616, 655, 657), (611, 614, 624, 621), (616, 653, 663, 655), (652, 615, 654, 662), (621, 633, 637, 625), (633, 634, 638, 637), (624, 722, 736, 635), (649, 635, 650, 651), (624, 635, 633, 621), (635, 636, 634, 633), (632, 631, 690, 691), (619, 717, 795, 688), (631, 618, 687, 690), (620, 617, 686, 689), (605, 628, 653, 616), (628, 627, 652, 653), (642, 603, 627, 643), (643, 627, 628, 644), (604, 630, 632, 617), (630, 629, 631, 632), (630, 643, 644, 629), (604, 642, 643, 630), (629, 644, 641, 606), (607, 640, 743, 702), (608, 640, 641, 605), (609, 639, 642, 604), (700, 744, 639, 609), (645, 749, 723), (646, 645, 723, 623), (646, 623, 647), (647, 623, 636, 648), (648, 636, 635, 649), (650, 635, 736), (651, 650, 736, 755), (656, 660, 670, 666), (638, 626, 657, 661), (615, 625, 656, 654), (637, 638, 661, 660), (661, 657, 667, 671), (655, 663, 673, 665), (657, 655, 665, 667), (662, 654, 664, 672), (660, 661, 671, 670), (625, 637, 660, 656), (653, 652, 662, 663), (665, 673, 679, 658), (667, 665, 658, 675), (672, 664, 659, 678), (670, 671, 677, 676), (664, 666, 674, 659), (673, 672, 678, 679), (663, 662, 672, 673), (654, 656, 666, 664), (675, 658, 669, 681), (678, 659, 668, 684), (676, 677, 683, 682), (659, 674, 680, 668), (679, 678, 684, 685), (674, 676, 682, 680), (671, 667, 675, 677), (666, 670, 676, 674), (658, 679, 685, 669), (677, 675, 681, 683), (617, 632, 691, 686), (692, 704, 707, 699), (744, 739, 699, 701), (739, 742, 692, 699), (698, 715, 712, 693), (728, 730, 713, 695), (740, 741, 695, 696), (703, 709, 706, 697), (706, 720, 719, 705), (740, 743, 703, 697), (746, 741, 694, 727), (710, 724, 718, 704), (697, 706, 705, 694), (699, 707, 708, 701), (692, 710, 704), (705, 711, 694), (726, 756, 710, 692), (716, 794, 793, 715), (713, 791, 792, 714), (695, 713, 714, 696), (700, 716, 715, 698), (696, 714, 717, 702), (735, 733, 719, 720), (733, 738, 725, 719), (705, 719, 725, 711), (709, 723, 720, 706), (707, 721, 722, 708), (725, 761, 759, 711), (704, 718, 721, 707), (711, 759, 767, 757), (756, 766, 758, 710), (718, 724, 737, 732), (732, 737, 738, 733), (721, 734, 736, 722), (752, 754, 753, 734), (721, 718, 732, 734), (734, 732, 733, 735), (731, 797, 796, 730), (714, 792, 795, 717), (730, 796, 791, 713), (715, 793, 790, 712), (694, 711, 757, 727), (727, 757, 756, 726), (742, 745, 726, 692), (745, 746, 727, 726), (693, 712, 731, 729), (729, 731, 730, 728), (729, 728, 746, 745), (693, 729, 745, 742), (728, 695, 741, 746), (696, 702, 743, 740), (697, 694, 741, 740), (698, 693, 742, 739), (700, 698, 739, 744), (747, 723, 749), (748, 720, 723, 747), (748, 750, 720), (750, 751, 735, 720), (751, 752, 734, 735), (753, 736, 734), (754, 755, 736, 753), (760, 770, 774, 764), (738, 765, 761, 725), (710, 758, 760, 724), (737, 764, 765, 738), (765, 775, 771, 761), (759, 769, 777, 767), (761, 771, 769, 759), (766, 776, 768, 758), (764, 774, 775, 765), (724, 760, 764, 737), (757, 767, 766, 756), (769, 762, 783, 777), (771, 779, 762, 769), (776, 782, 763, 768), (774, 780, 781, 775), (768, 763, 778, 770), (777, 783, 782, 776), (767, 777, 776, 766), (758, 768, 770, 760), (779, 785, 773, 762), (782, 788, 772, 763), (780, 786, 787, 781), (763, 772, 784, 778), (783, 789, 788, 782), (778, 784, 786, 780), (775, 781, 779, 771), (770, 778, 780, 774), (762, 773, 789, 783), (781, 787, 785, 779), (712, 790, 797, 731)])
me_cube.materials.append(mat_material)
me_cube.use_remesh_preserve_volume = False
me_cube.use_remesh_preserve_attributes = False
me_cube.use_mirror_x = True
me_cube.update()
arm_armature = bpy.data.armatures.new('Armature')  # bones are not reproduced

# ---- objects
ob_armature = bpy.data.objects.new('armature', arm_armature)
ob_cube = bpy.data.objects.new('Cube', me_cube)

# ---- transforms, parenting, visibility, modifiers, constraints
ob_armature.location = (0.0, 0.0, 5.957)
ob_armature.display_type = 'SOLID'
ob_armature.show_in_front = True
ob_armature.lineart.crease_threshold = 0.0
ob_cube.parent = ob_armature
ob_cube.matrix_parent_inverse = Matrix(((1.0, 0.0, 0.0, -0.0), (0.0, 1.0, 0.0, -0.0), (0.0, 0.0, 1.0, -5.957), (0.0, 0.0, 0.0, 1.0)))
ob_cube.location = (0.0, 0.0, 10.42)
ob_cube.lock_rotations_4d = False
ob_cube.empty_display_type = 'ARROWS'
ob_cube.lineart.crease_threshold = 0.0
ob_cube.use_mesh_mirror_x = True
_vg = ob_cube.vertex_groups.new(name='Lower_Torso')
for _i, _w in zip([0, 3, 121, 122, 123, 124, 128, 129, 130, 288, 291, 430, 431, 432, 433, 434, 435, 439, 440, 441, 442, 443, 446, 447, 604, 606, 607, 609, 617, 618, 619, 620, 630, 631, 632, 686, 687, 688, 689, 693, 695, 696, 698, 700, 702, 712, 713, 714, 715, 716, 717, 729, 730, 731, 790, 791, 792, 793, 794, 795], [0.07282, 0.01419, 0.0704, 0.01753, 0.07411, 0.1696, 0.02773, 0.1731, 0.1309, 0.06441, 0.008824, 0.07229, 0.01774, 0.07429, 0.1771, 0.6001, 0.08377, 0.02971, 0.2171, 0.138, 0.401, 0.004582, 0.3466, 0.03333, 0.02945, 0.02131, 0.05462, 0.05818, 0.1702, 0.1502, 0.4776, 0.5149, 0.001783, 0.04955, 0.05549, 0.07099, 0.02067, 0.07956, 0.1759, 0.02958, 0.02133, 0.05462, 0.05826, 0.06157, 0.05939, 0.1707, 0.1502, 0.4776, 0.5158, 0.7589, 0.6399, 0.00186, 0.04964, 0.05563, 0.07289, 0.0208, 0.07972, 0.1827, 0.6067, 0.09197]): _vg.add([_i], _w, 'REPLACE')
_vg = ob_cube.vertex_groups.new(name='Mid_Torso')
for _i, _w in zip([28, 325, 327, 603, 604, 605, 606, 607, 608, 609, 610, 611, 612, 613, 614, 617, 618, 619, 620, 623, 624, 627, 628, 629, 630, 631, 632, 639, 640, 641, 642, 643, 644, 645, 652, 653, 692, 693, 694, 695, 696, 697, 698, 699, 700, 701, 702, 703, 704, 705, 706, 707, 708, 709, 712, 713, 714, 715, 716, 717, 720, 721, 722, 723, 726, 727, 728, 729, 730, 731, 739, 740, 741, 742, 743, 744, 745, 746, 747, 749, 756, 757], [0.001139, 0.001254, 0.0007498, 0.4198, 0.7727, 0.4112, 0.7768, 0.8174, 0.6793, 0.8169, 0.6556, 0.06932, 0.06327, 0.1139, 0.1096, 0.07394, 0.07467, 0.09607, 0.09251, 0.007654, 0.01005, 0.3409, 0.3464, 0.7503, 0.7478, 0.06166, 0.06261, 0.7411, 0.7639, 0.6453, 0.616, 0.5675, 0.5726, 0.004884, 0.064, 0.05691, 0.4198, 0.7727, 0.4112, 0.7768, 0.8174, 0.6793, 0.8169, 0.6556, 0.8781, 0.8121, 0.8655, 0.7938, 0.06932, 0.06327, 0.1139, 0.1096, 0.1278, 0.1149, 0.07394, 0.07467, 0.09607, 0.09251, 0.07807, 0.09226, 0.00768, 0.01004, 0.04677, 0.03901, 0.3409, 0.3464, 0.7503, 0.7478, 0.06166, 0.06261, 0.7411, 0.7639, 0.6453, 0.616, 0.8545, 0.8687, 0.5675, 0.5726, 0.004992, 0.004143, 0.064, 0.05691]): _vg.add([_i], _w, 'REPLACE')
_vg = ob_cube.vertex_groups.new(name='Chest')
for _i, _w in zip([4, 5, 6, 7, 8, 9, 10, 12, 13, 15, 26, 27, 28, 29, 34, 35, 36, 37, 38, 39, 40, 41, 42, 43, 50, 51, 292, 293, 294, 295, 296, 297, 298, 299, 300, 302, 304, 305, 307, 309, 322, 323, 324, 325, 326, 327, 334, 335, 336, 337, 338, 339, 340, 341, 342, 343, 344, 345, 346, 356, 357, 603, 605, 608, 610, 611, 612, 613, 614, 621, 622, 623, 624, 627, 628, 633, 634, 635, 636, 639, 640, 641, 642, 643, 644, 645, 646, 647, 648, 649, 650, 651, 692, 694, 697, 699, 701, 703, 704, 705, 706, 707, 708, 709, 718, 719, 720, 721, 722, 723, 726, 727, 732, 733, 734, 735, 736, 739, 740, 741, 742, 743, 744, 745, 746, 747, 748, 749, 750, 751, 752, 753, 754, 755], [1.0, 0.06847, 0.05966, 0.04895, 0.08487, 0.01636, 0.01125, 0.05209, 0.07232, 0.01295, 0.171, 0.1245, 0.4994, 0.6281, 0.606, 0.124, 0.3612, 0.1104, 0.4239, 0.1183, 0.5337, 0.1228, 0.03494, 0.03143, 0.02466, 0.02935, 1.0, 1.0, 0.06848, 0.05978, 0.049, 0.0849, 0.06363, 0.03903, 0.01666, 0.01133, 0.007865, 0.05272, 0.07297, 0.01377, 0.1709, 0.1246, 0.1774, 0.4994, 0.6281, 0.5223, 0.606, 0.1255, 0.3612, 0.1127, 0.4321, 0.1202, 0.5376, 0.1238, 0.5745, 0.1404, 0.03589, 0.03181, 0.03938, 0.02591, 0.03044, 0.14, 0.2962, 0.082, 0.09538, 0.04841, 0.03628, 0.1649, 0.1699, 0.02054, 0.004129, 0.7341, 0.7157, 0.4, 0.4451, 0.0128, 0.004123, 0.7061, 0.7757, 0.06545, 0.05797, 0.1154, 0.0698, 0.0, 0.07173, 0.5018, 0.6297, 0.5998, 0.3555, 0.4245, 0.822, 0.5382, 0.14, 0.2962, 0.08202, 0.0954, 0.09441, 0.1062, 0.04846, 0.03633, 0.1649, 0.17, 0.6436, 0.7939, 0.02079, 0.004302, 0.7341, 0.7157, 0.7267, 0.6685, 0.4, 0.4451, 0.01318, 0.004616, 0.7061, 0.7757, 0.9102, 0.06546, 0.05798, 0.1154, 0.0698, 0.05662, 0.04961, 0.0, 0.07173, 0.5018, 0.6297, 0.5305, 0.5998, 0.3555, 0.4322, 0.822, 0.5419, 0.5764]): _vg.add([_i], _w, 'REPLACE')
_vg = ob_cube.vertex_groups.new(name='Upper_Arm.L')
for _i, _w in zip([5, 6, 8, 12, 13, 26, 27, 28, 29, 34, 35, 36, 37, 38, 39, 40, 41, 63, 64, 65, 66, 67, 68, 71, 72, 73, 74, 81, 82, 297, 298, 322, 323, 324, 325, 326, 327, 334, 340, 342, 603, 604, 605, 606, 607, 608, 609, 610, 611, 612, 613, 614, 615, 616, 617, 621, 622, 623, 624, 625, 626, 627, 628, 629, 630, 632, 633, 634, 635, 636, 637, 638, 639, 640, 641, 642, 643, 644, 645, 646, 647, 648, 649, 650, 651, 652, 653, 654, 655, 656, 657, 658, 659, 660, 661, 662, 663, 664, 665, 666, 667, 668, 669, 670, 671, 672, 673, 674, 675, 676, 677, 678, 679, 680, 681, 682, 683, 684, 685, 701, 702, 703, 708, 709, 722, 723, 735, 736, 743, 744, 747, 748, 749, 750, 753, 754, 755], [0.0, 0.0, 0.0, 0.009325, 0.0, 0.0, 0.0, 0.0, 0.0, 0.0, 0.0, 0.0, 0.05571, 0.0, 0.03725, 0.0, 0.008962, 0.6807, 0.4377, 0.02488, 0.06023, 0.3024, 0.2299, 0.2628, 0.2269, 0.769, 0.737, 0.07764, 0.07014, 0.0, 0.0, 0.0, 0.0, 0.0, 0.05079, 0.0, 0.0, 0.0, 0.008617, 0.0, 0.09657, 0.0, 0.1825, 0.03127, 0.0, 0.0, 0.0, 0.0, 0.8709, 0.7689, 0.0, 0.4808, 0.9729, 0.9806, 0.0, 0.7323, 0.4956, 0.0, 0.4231, 0.7904, 0.8378, 0.2, 0.2, 0.0, 0.0, 0.0, 0.0, 0.0, 0.1537, 0.0, 0.792, 0.7342, 0.0, 0.0, 0.0, 0.003749, 0.008876, 0.0, 0.0, 0.0, 0.0, 0.0, 0.0, 0.0, 0.0, 0.9124, 0.9204, 0.9969, 0.9976, 0.9987, 0.9991, 0.8803, 0.9077, 0.9991, 0.9993, 0.9934, 0.9944, 0.9868, 0.9872, 0.9888, 0.9916, 0.6987, 0.4754, 0.9929, 0.9939, 0.9899, 0.99, 0.8765, 0.8859, 0.9002, 0.905, 0.9345, 0.9282, 0.3367, 0.2662, 0.3021, 0.27, 0.7836, 0.7538, 0.02802, 0.0, 0.0263, 0.1076, 0.0, 0.09698, 0.0, 0.0, 0.08038, 0.0, 0.006073, 0.05159, 0.0, 0.0, 0.0, 0.02621, 0.0101, 0.0]): _vg.add([_i], _w, 'REPLACE')
_vg = ob_cube.vertex_groups.new(name='Lower_Arm.L')
for _i, _w in zip([63, 64, 65, 66, 67, 68, 69, 70, 71, 72, 73, 74, 75, 76, 78, 79, 80, 81, 82, 83, 84, 87, 88, 89, 90, 91, 92, 93, 94, 95, 96, 103, 658, 659, 668, 669, 674, 675, 676, 677, 678, 679, 680, 681, 682, 683, 684, 685], [0.6214, 0.5712, 0.9508, 0.9254, 0.9046, 1.0, 0.3835, 0.3246, 0.7977, 0.7893, 0.7778, 0.7075, 0.9749, 0.9843, 0.1294, 0.9808, 0.9863, 0.9142, 0.9217, 0.8577, 0.9083, 0.9572, 0.9725, 0.7156, 0.7308, 0.1535, 0.1126, 0.1352, 0.08237, 0.2616, 0.07411, 0.01332, 0.1287, 0.0, 0.6073, 0.5289, 0.5225, 0.114, 0.09976, 0.09496, 0.0, 0.0, 0.8571, 1.0, 0.7987, 0.7916, 0.7399, 0.5488]): _vg.add([_i], _w, 'REPLACE')
_vg = ob_cube.vertex_groups.new(name='Wrist.L')
for _i, _w in zip([69, 70, 77, 78, 83, 84, 85, 87, 88, 89, 90, 91, 92, 93, 94, 95, 96, 97, 98, 101, 102, 103], [0.0, 0.0, 0.08282, 0.0, 0.1309, 0.0, 0.1045, 0.02034, 0.0, 0.0, 0.0, 0.4801, 0.6476, 0.784, 0.8558, 0.1462, 0.01737, 0.08581, 0.04999, 0.07681, 0.06067, 0.07708]): _vg.add([_i], _w, 'REPLACE')
_vg = ob_cube.vertex_groups.new(name='Mid_Hand.L')
for _i, _w in zip([78, 85, 86, 91, 92, 93, 94, 95, 97, 98, 101, 102, 103, 104, 105, 107, 109, 110, 111], [0.1774, 0.7453, 0.0927, 0.1476, 0.07842, 0.07309, 0.03721, 0.09699, 0.8088, 0.7058, 0.8644, 0.8746, 0.7046, 0.05263, 0.07042, 0.03974, 0.0193, 0.006554, 0.05254]): _vg.add([_i], _w, 'REPLACE')
_vg = ob_cube.vertex_groups.new(name='Lower_Hand.L')
for _i, _w in zip([85, 86, 90, 97, 98, 99, 100, 101, 102, 103, 104, 105, 106, 107, 108, 109, 110, 111, 112, 113, 114, 115, 116, 117, 118, 119, 120, 279, 285, 287], [0.1033, 0.02172, 0.01118, 0.08002, 0.05636, 0.7416, 0.9808, 0.02543, 0.004563, 0.08034, 0.2015, 0.9139, 0.7184, 0.9476, 0.7946, 0.9602, 0.9651, 0.9283, 0.7112, 0.9912, 0.7848, 0.9875, 0.7577, 0.9104, 0.9938, 0.9877, 0.7847, 0.0632, 0.0, 0.0]): _vg.add([_i], _w, 'REPLACE')
_vg = ob_cube.vertex_groups.new(name='Upper_Thumb.L')
for _i, _w in zip([70, 77, 84, 86, 89, 90, 92, 95, 96, 98, 102, 103, 104, 106, 108, 112, 145, 276, 277, 278, 279, 280, 282], [0.0, 0.0, 0.0, 0.0, 0.0, 0.0, 0.0, 0.0, 0.0, 0.0, 0.002256, 0.0, 0.0, 0.0, 0.0, 0.06211, 0.0, 0.8746, 0.1389, 0.5143, 0.2032, 0.08083, 0.03507]): _vg.add([_i], _w, 'REPLACE')
_vg = ob_cube.vertex_groups.new(name='Lower_Thumb.L')
for _i, _w in zip([86, 104, 276, 277, 278, 279, 280, 281, 282, 283, 284, 285, 286, 287], [0.0, 0.1171, 0.1142, 0.8432, 0.4808, 0.7768, 0.9172, 0.9964, 0.9565, 0.9818, 0.9909, 0.9981, 0.992, 0.9979]): _vg.add([_i], _w, 'REPLACE')
_vg = ob_cube.vertex_groups.new(name='Neck')
for _i, _w in zip([5, 6, 7, 8, 9, 10, 11, 12, 13, 15, 16, 26, 27, 28, 29, 34, 35, 36, 37, 38, 294, 295, 296, 297, 298, 299, 300, 301, 302, 303, 304, 305, 307, 309, 310, 322, 323, 324, 325, 326, 327, 334, 335, 336, 337, 338, 645, 646, 647, 648, 649, 747, 748, 749, 750, 751, 752], [0.1119, 0.08523, 0.1481, 0.08702, 0.04727, 0.07742, 0.01697, 0.0695, 0.1176, 0.01906, 0.0002963, 0.06498, 0.1023, 0.01916, 0.05036, 0.07605, 0.2748, 0.05758, 0.05364, 0.003891, 0.1119, 0.08522, 0.1481, 0.08701, 0.116, 0.1583, 0.04724, 0.01738, 0.07742, 0.01697, 0.07999, 0.06945, 0.1175, 0.019, 0.0002828, 0.06499, 0.1023, 0.05927, 0.01937, 0.05056, 0.01461, 0.0759, 0.2747, 0.05669, 0.05347, 0.00296, 0.01892, 0.04482, 0.07125, 0.05432, 0.003966, 0.0191, 0.04522, 0.01297, 0.07108, 0.05354, 0.002952]): _vg.add([_i], _w, 'REPLACE')
_vg = ob_cube.vertex_groups.new(name='Head')
for _i, _w in zip([5, 6, 7, 8, 9, 10, 11, 12, 13, 14, 15, 16, 17, 18, 19, 20, 21, 22, 23, 24, 25, 26, 27, 28, 29, 30, 31, 32, 33, 34, 35, 36, 37, 38, 39, 40, 41, 42, 43, 44, 45, 46, 47, 48, 49, 50, 51, 52, 53, 54, 55, 56, 57, 58, 59, 60, 61, 62, 294, 295, 296, 297, 298, 299, 300, 301, 302, 303, 304, 305, 306, 307, 308, 309, 310, 311, 312, 313, 314, 315, 316, 317, 318, 319, 320, 321, 322, 323, 324, 325, 326, 327, 328, 329, 330, 331, 332, 333, 334, 335, 336, 337, 338, 339, 340, 341, 342, 343, 344, 345, 346, 347, 348, 349, 350, 351, 352, 353, 354, 355, 356, 357, 358, 359, 360, 361, 362, 363, 364, 365, 366, 367, 368, 369, 370, 371, 613, 623, 624, 635, 636, 645, 646, 647, 648, 649, 650, 651, 706, 709, 720, 721, 722, 723, 734, 735, 736, 747, 748, 749, 750, 751, 752, 753, 754, 755], [0.7812, 0.818, 0.7735, 0.777, 0.8973, 0.8736, 0.9406, 0.8433, 0.759, 0.9608, 0.9142, 0.9481, 0.9778, 0.9853, 0.9799, 0.9889, 0.9935, 0.9909, 0.9934, 0.9965, 0.9948, 0.6763, 0.6841, 0.2573, 0.2958, 0.9962, 0.9975, 0.9989, 0.9986, 0.2994, 0.5098, 0.3412, 0.7708, 0.3659, 0.8113, 0.306, 0.8279, 0.9341, 0.9432, 0.9743, 0.9776, 0.9894, 0.9889, 0.9955, 0.9947, 0.9197, 0.9335, 0.9659, 0.9719, 0.9962, 0.9977, 0.9865, 0.9884, 0.9933, 0.9927, 0.9976, 0.9991, 0.9984, 0.7812, 0.818, 0.7735, 0.777, 0.7846, 0.7714, 0.8972, 0.942, 0.8736, 0.9406, 0.8739, 0.843, 0.9778, 0.7586, 0.9606, 0.9139, 0.9481, 0.9777, 0.9853, 0.9799, 0.9887, 0.9889, 0.9935, 0.9909, 0.993, 0.9934, 0.9965, 0.9948, 0.6764, 0.6841, 0.679, 0.2578, 0.2972, 0.2602, 0.9959, 0.9962, 0.9975, 0.9989, 0.9989, 0.9985, 0.2982, 0.5089, 0.3354, 0.7695, 0.361, 0.8101, 0.3036, 0.8273, 0.295, 0.8159, 0.9338, 0.9431, 0.9396, 0.9742, 0.9776, 0.9763, 0.9894, 0.9889, 0.9883, 0.9955, 0.9947, 0.9944, 0.9193, 0.9332, 0.9658, 0.9717, 0.9962, 0.9977, 0.9864, 0.9884, 0.9933, 0.9926, 0.9976, 0.9975, 0.9991, 0.9984, 0.9989, 0.9998, 0.01148, 0.1114, 0.03173, 0.08166, 0.1233, 0.2436, 0.279, 0.2909, 0.3306, 0.3524, 0.1398, 0.2943, 0.01134, 0.03128, 0.1111, 0.03098, 0.006472, 0.1273, 0.0808, 0.1221, 0.05758, 0.2441, 0.28, 0.2481, 0.2898, 0.3251, 0.3478, 0.1388, 0.292, 0.2869]): _vg.add([_i], _w, 'REPLACE')
_vg = ob_cube.vertex_groups.new(name='Upper_Arm.R')
for _i, _w in zip([8, 26, 27, 28, 29, 34, 40, 294, 295, 297, 298, 305, 307, 322, 323, 324, 325, 326, 327, 334, 335, 336, 337, 338, 339, 340, 341, 342, 372, 373, 374, 375, 376, 377, 380, 381, 382, 383, 390, 391, 636, 645, 646, 647, 650, 651, 692, 693, 694, 695, 696, 697, 698, 699, 701, 702, 703, 704, 705, 706, 707, 708, 709, 710, 711, 712, 718, 719, 720, 721, 722, 723, 724, 725, 726, 727, 728, 729, 731, 732, 733, 734, 735, 736, 737, 738, 739, 740, 741, 742, 743, 744, 745, 746, 747, 748, 749, 750, 751, 752, 753, 754, 755, 756, 757, 758, 759, 760, 761, 762, 763, 764, 765, 766, 767, 768, 769, 770, 771, 772, 773, 774, 775, 776, 777, 778, 779, 780, 781, 782, 783, 784, 785, 786, 787, 788, 789], [0.0, 0.0, 0.0, 0.05079, 0.0, 0.0, 0.00849, 0.0, 0.0, 0.0, 0.0, 0.008907, 0.0, 0.0, 0.0, 0.0, 0.0, 0.0, 0.0, 0.0, 0.0, 0.0, 0.05571, 0.0, 0.03597, 0.0, 0.008194, 0.0, 0.6817, 0.437, 0.02476, 0.06033, 0.3067, 0.2265, 0.2639, 0.2245, 0.7693, 0.737, 0.07768, 0.07014, 0.0, 0.05159, 0.0, 0.0, 0.02609, 0.009939, 0.09657, 0.0, 0.1825, 0.03127, 0.0, 0.0, 0.0, 0.0, 0.02801, 0.0, 0.02631, 0.8709, 0.7689, 0.0, 0.4808, 0.1076, 0.0, 0.9729, 0.9806, 0.0, 0.7323, 0.4956, 0.0, 0.4231, 0.09691, 0.0, 0.7904, 0.8378, 0.2, 0.2, 0.0, 0.0, 0.0, 0.0, 0.0, 0.1537, 0.0, 0.08025, 0.792, 0.7342, 0.0, 0.0, 0.0, 0.003749, 0.0, 0.006069, 0.008876, 0.0, 0.0, 0.0, 0.0, 0.0, 0.0, 0.0, 0.0, 0.0, 0.0, 0.9124, 0.9204, 0.9969, 0.9976, 0.9987, 0.9991, 0.8801, 0.9079, 0.9991, 0.9993, 0.9934, 0.9944, 0.9868, 0.9872, 0.9888, 0.9916, 0.6993, 0.4748, 0.9929, 0.9939, 0.9899, 0.99, 0.877, 0.8855, 0.9003, 0.9048, 0.9346, 0.9281, 0.3409, 0.2631, 0.3032, 0.2679, 0.784, 0.7537]): _vg.add([_i], _w, 'REPLACE')
_vg = ob_cube.vertex_groups.new(name='Lower_Arm.R')
for _i, _w in zip([372, 373, 374, 375, 376, 377, 378, 379, 380, 381, 382, 383, 384, 385, 387, 388, 389, 390, 391, 392, 393, 396, 397, 398, 399, 400, 401, 402, 403, 404, 405, 412, 762, 763, 772, 773, 778, 779, 780, 781, 782, 783, 784, 785, 786, 787, 788, 789], [0.6214, 0.5712, 0.9508, 0.9252, 0.9046, 1.0, 0.3835, 0.3246, 0.7977, 0.7893, 0.7778, 0.7075, 0.9747, 0.9844, 0.1294, 0.9807, 0.9864, 0.9142, 0.9218, 0.8577, 0.9083, 0.9572, 0.9725, 0.7156, 0.7308, 0.1535, 0.1126, 0.1352, 0.08237, 0.2616, 0.07411, 0.01332, 0.1287, 0.0, 0.6073, 0.5289, 0.5225, 0.114, 0.09976, 0.09496, 0.0, 0.0, 0.8571, 1.0, 0.7987, 0.7916, 0.7399, 0.5488]): _vg.add([_i], _w, 'REPLACE')
_vg = ob_cube.vertex_groups.new(name='Wrist.R')
for _i, _w in zip([378, 379, 386, 387, 392, 393, 394, 396, 397, 398, 399, 400, 401, 402, 403, 404, 405, 406, 407, 410, 411, 412], [0.0, 0.0, 0.08282, 0.0, 0.1309, 0.0, 0.1045, 0.02034, 0.0, 0.0, 0.0, 0.4801, 0.6476, 0.784, 0.8558, 0.1462, 0.01737, 0.08581, 0.04999, 0.07681, 0.06067, 0.07708]): _vg.add([_i], _w, 'REPLACE')
_vg = ob_cube.vertex_groups.new(name='Mid_Hand.R')
for _i, _w in zip([387, 394, 395, 400, 401, 402, 403, 404, 406, 407, 410, 411, 412, 413, 414, 416, 418, 419, 420], [0.1774, 0.7453, 0.0927, 0.1476, 0.07842, 0.07309, 0.03721, 0.09699, 0.8088, 0.7058, 0.8644, 0.8746, 0.7046, 0.05263, 0.07042, 0.03974, 0.0193, 0.006554, 0.05254]): _vg.add([_i], _w, 'REPLACE')
_vg = ob_cube.vertex_groups.new(name='Lower_Hand.R')
for _i, _w in zip([394, 395, 399, 406, 407, 408, 409, 410, 411, 412, 413, 414, 415, 416, 417, 418, 419, 420, 421, 422, 423, 424, 425, 426, 427, 428, 429, 594, 600, 602], [0.1033, 0.02172, 0.01118, 0.08002, 0.05636, 0.7416, 0.9808, 0.02543, 0.004563, 0.08034, 0.2015, 0.9139, 0.7184, 0.9476, 0.7946, 0.9602, 0.9651, 0.9283, 0.7112, 0.9912, 0.7848, 0.9875, 0.7577, 0.9104, 0.9938, 0.9877, 0.7847, 0.0632, 0.0, 0.0]): _vg.add([_i], _w, 'REPLACE')
_vg = ob_cube.vertex_groups.new(name='Upper_Thumb.R')
for _i, _w in zip([379, 386, 393, 395, 398, 399, 401, 404, 405, 407, 411, 412, 413, 415, 417, 421, 460, 591, 592, 593, 594, 595, 597], [0.0, 0.0, 0.0, 0.0, 0.0, 0.0, 0.0, 0.0, 0.0, 0.0, 0.002256, 0.0, 0.0, 0.0, 0.0, 0.06211, 0.0, 0.8746, 0.1389, 0.5143, 0.2032, 0.08083, 0.03507]): _vg.add([_i], _w, 'REPLACE')
_vg = ob_cube.vertex_groups.new(name='Lower_Thumb.R')
for _i, _w in zip([395, 413, 591, 592, 593, 594, 595, 596, 597, 598, 599, 600, 601, 602], [0.0, 0.1171, 0.1142, 0.8432, 0.4808, 0.7768, 0.9172, 0.9964, 0.9565, 0.9818, 0.9909, 0.9981, 0.992, 0.9979]): _vg.add([_i], _w, 'REPLACE')
_vg = ob_cube.vertex_groups.new(name='Hip.L')
for _i, _w in zip([0, 1, 2, 3, 65, 69, 73, 74, 78, 85, 89, 90, 91, 95, 97, 103, 105, 121, 122, 123, 124, 125, 126, 127, 128, 129, 130, 131, 132, 382, 383, 390, 391, 432, 434, 435, 438, 439, 441, 442, 443, 446, 447, 604, 606, 607, 609, 617, 618, 619, 620, 629, 630, 631, 632, 684, 685, 686, 687, 688, 689, 690, 691, 693, 698, 700, 714, 716, 717, 788, 789, 792, 794, 795], [0.1762, 0.1204, 0.1057, 0.1375, 0.0, 0.0, 0.0, 0.0, 0.0, 0.0, 0.0, 0.0, 0.0, 0.0, 0.0, 0.0, 0.0, 0.6287, 0.6977, 0.7222, 0.7419, 0.7722, 0.7557, 0.1349, 0.1042, 0.09917, 0.07002, 0.09585, 0.1125, 0.01622, 0.003144, 0.01783, 0.2, 0.06555, 0.08714, 0.3934, 0.126, 0.1008, 0.02664, 0.02631, 0.2941, 0.0523, 0.2735, 0.05355, 0.06353, 0.1291, 0.2235, 0.4899, 0.6145, 0.4269, 0.409, 0.07264, 0.1364, 0.4773, 0.4736, 0.0, 0.0, 0.6354, 0.7043, 0.7297, 0.7446, 0.7808, 0.7647, 0.0, 0.0, 0.003404, 0.02376, 0.03585, 0.0954, 0.0272, 0.004452, 0.06466, 0.08782, 0.3919]): _vg.add([_i], _w, 'REPLACE')
_vg = ob_cube.vertex_groups.new(name='Upper_Leg.L')
for _i, _w in zip([0, 1, 2, 3, 121, 122, 123, 124, 125, 126, 127, 128, 129, 130, 131, 132, 133, 134, 135, 136, 137, 138, 139, 140, 141, 142, 143, 144, 145, 146, 147, 148, 149, 150, 151, 152, 153, 154, 155, 157, 158, 159, 160, 161, 162, 163, 164, 166, 167, 168, 169, 170, 171, 172, 288, 433, 434, 435, 438, 439, 440, 441, 442, 443, 446, 447, 604, 606, 607, 609, 617, 618, 619, 620, 629, 630, 631, 632, 686, 687, 688, 689, 690, 691, 716, 717, 794, 795], [0.754, 0.8233, 0.8735, 0.8098, 0.2691, 0.2348, 0.2267, 0.2399, 0.1999, 0.2116, 0.6831, 0.675, 0.604, 0.672, 0.8956, 0.8735, 0.9669, 0.9866, 0.9902, 0.9742, 0.9771, 0.9766, 0.9611, 0.9678, 0.9905, 0.9842, 0.0964, 0.2103, 0.8669, 0.9351, 0.9356, 0.8731, 0.9198, 0.9116, 0.8722, 0.8843, 0.9236, 0.8925, 0.06539, 0.09762, 0.2049, 0.1234, 0.1322, 0.2005, 0.1757, 0.1176, 0.1673, 0.06114, 0.004957, 0.01435, 0.0611, 0.05021, 0.001114, 0.04048, 0.002973, 0.0009105, 0.1005, 0.06192, 0.07576, 0.08845, 0.1307, 0.1141, 0.2448, 0.1706, 0.2757, 0.2057, 0.04579, 0.04719, 0.006314, 0.008403, 0.3369, 0.3365, 0.1451, 0.1522, 0.05965, 0.05947, 0.3989, 0.3972, 0.2612, 0.2255, 0.215, 0.2296, 0.1899, 0.2014, 0.0234, 0.02377, 0.09622, 0.05818]): _vg.add([_i], _w, 'REPLACE')
_vg = ob_cube.vertex_groups.new(name='Lower_Leg.L')
for _i, _w in zip([143, 144, 145, 146, 147, 148, 149, 150, 151, 152, 153, 154, 155, 156, 157, 158, 159, 160, 161, 162, 163, 164, 165, 166, 167, 168, 169, 170, 171, 172, 173, 174, 175, 176, 177, 178, 179, 180, 181, 182, 183, 184, 185, 186, 187, 188, 189, 190, 191, 192, 193, 194, 195, 196, 197, 198, 199, 200, 201, 202, 203, 205, 206, 207, 208, 209, 210, 211, 212, 213, 214, 215, 216, 217, 218, 219, 220, 221, 222, 223, 224, 225, 226, 227, 228, 229, 230, 231, 232, 233, 250, 251, 262, 263, 264, 265, 266], [0.9036, 0.7892, 0.1311, 0.06457, 0.06409, 0.1254, 0.07941, 0.08745, 0.1257, 0.1141, 0.07611, 0.1068, 0.9344, 0.9807, 0.9023, 0.7948, 0.8764, 0.8676, 0.7991, 0.824, 0.8823, 0.8325, 0.9809, 0.9387, 0.9725, 0.9677, 0.9387, 0.9496, 0.9744, 0.9547, 0.9972, 0.9931, 0.9963, 0.9974, 0.9954, 0.997, 0.9971, 0.9972, 0.9977, 0.9977, 0.9957, 0.9984, 0.9977, 0.9934, 0.9796, 0.9933, 0.9936, 0.9809, 0.9913, 0.997, 0.9975, 0.9932, 0.9956, 0.9866, 0.9981, 0.9957, 0.9939, 0.9814, 0.9948, 0.9846, 0.4757, 0.05114, 0.4383, 0.08538, 0.1397, 0.4314, 0.328, 0.1198, 0.3107, 0.898, 0.7968, 0.9148, 0.9552, 0.4156, 0.9603, 0.9543, 0.9441, 0.961, 0.8091, 0.1437, 0.1047, 0.1014, 0.1355, 0.0218, 0.0404, 0.1388, 0.1224, 0.03454, 0.1166, 0.02553, 0.1412, 0.1714, 0.1717, 0.1491, 0.1854, 0.05589, 0.04786]): _vg.add([_i], _w, 'REPLACE')
_vg = ob_cube.vertex_groups.new(name='Hip.R')
for _i, _w in zip([73, 74, 81, 82, 123, 127, 128, 130, 288, 289, 290, 291, 374, 378, 382, 383, 387, 394, 398, 399, 400, 404, 406, 412, 414, 430, 431, 432, 433, 434, 435, 436, 437, 438, 439, 440, 441, 442, 443, 444, 445, 446, 447, 604, 609, 619, 684, 685, 688, 693, 695, 696, 698, 700, 712, 713, 714, 715, 716, 717, 728, 729, 730, 731, 788, 789, 790, 791, 792, 793, 794, 795, 796, 797], [0.01622, 0.003144, 0.01783, 0.2, 0.06579, 0.0997, 0.09629, 0.02521, 0.1762, 0.1157, 0.1045, 0.1384, 0.0, 0.0, 0.0, 0.0, 0.0, 0.0, 0.0, 0.0, 0.0, 0.0, 0.0, 0.0, 0.0, 0.6273, 0.6977, 0.7222, 0.7419, 0.08911, 0.3939, 0.7719, 0.7553, 0.1657, 0.109, 0.09917, 0.07002, 0.04637, 0.2919, 0.09562, 0.1126, 0.05235, 0.2734, 0.0, 0.0, 0.02385, 0.0272, 0.004452, 0.06491, 0.05355, 0.06353, 0.1291, 0.2235, 0.003404, 0.4899, 0.6145, 0.4269, 0.409, 0.03613, 0.09543, 0.07264, 0.1364, 0.4772, 0.4735, 0.0, 0.0, 0.6341, 0.7043, 0.7297, 0.7446, 0.08958, 0.3923, 0.7806, 0.7645]): _vg.add([_i], _w, 'REPLACE')
_vg = ob_cube.vertex_groups.new(name='Upper_Leg.R')
for _i, _w in zip([0, 127, 128, 129, 130, 288, 289, 290, 291, 430, 431, 432, 433, 434, 435, 436, 437, 438, 439, 440, 441, 442, 443, 444, 445, 446, 447, 448, 449, 450, 451, 452, 453, 454, 455, 456, 457, 458, 459, 460, 461, 462, 463, 464, 465, 466, 467, 468, 469, 470, 472, 473, 474, 475, 476, 477, 478, 479, 481, 482, 483, 484, 485, 486, 487, 693, 695, 696, 698, 712, 713, 714, 715, 716, 717, 728, 729, 730, 731, 790, 791, 792, 793, 794, 795, 796, 797], [0.01684, 0.05802, 0.08426, 0.107, 0.1085, 0.7676, 0.8339, 0.8762, 0.8143, 0.2678, 0.2357, 0.2277, 0.2324, 0.1032, 0.05279, 0.2002, 0.2117, 0.6105, 0.6606, 0.552, 0.66, 0.2614, 0.2124, 0.8963, 0.8745, 0.2713, 0.2047, 0.967, 0.9863, 0.9902, 0.9743, 0.9743, 0.9755, 0.9589, 0.9664, 0.9905, 0.9843, 0.09639, 0.2103, 0.8669, 0.935, 0.9356, 0.8731, 0.9198, 0.9115, 0.8721, 0.8842, 0.9236, 0.8925, 0.06539, 0.09761, 0.2049, 0.1234, 0.1322, 0.2004, 0.1757, 0.1176, 0.1673, 0.06113, 0.004953, 0.01434, 0.0611, 0.05021, 0.001114, 0.04048, 0.04566, 0.04714, 0.006231, 0.008242, 0.3365, 0.3365, 0.1448, 0.1512, 0.02358, 0.02166, 0.05962, 0.05943, 0.3988, 0.3971, 0.2597, 0.2263, 0.2158, 0.2228, 0.09857, 0.05003, 0.1902, 0.2013]): _vg.add([_i], _w, 'REPLACE')
_vg = ob_cube.vertex_groups.new(name='Lower_Leg.R')
for _i, _w in zip([458, 459, 460, 461, 462, 463, 464, 465, 466, 467, 468, 469, 470, 471, 472, 473, 474, 475, 476, 477, 478, 479, 480, 481, 482, 483, 484, 485, 486, 487, 488, 489, 490, 491, 492, 493, 494, 495, 496, 497, 498, 499, 500, 501, 502, 503, 504, 505, 506, 507, 508, 509, 510, 511, 512, 513, 514, 515, 516, 517, 518, 520, 521, 522, 523, 524, 525, 526, 527, 528, 529, 530, 531, 532, 533, 534, 535, 536, 537, 538, 539, 540, 541, 542, 543, 544, 545, 546, 547, 548, 565, 566, 577, 578, 579, 580, 581], [0.9036, 0.7892, 0.1311, 0.06457, 0.06409, 0.1254, 0.07941, 0.08745, 0.1257, 0.1141, 0.07611, 0.1068, 0.9344, 0.9807, 0.9023, 0.7948, 0.8764, 0.8676, 0.7991, 0.824, 0.8823, 0.8325, 0.9809, 0.9387, 0.9725, 0.9677, 0.9387, 0.9496, 0.9744, 0.9547, 0.9972, 0.9931, 0.9963, 0.9974, 0.9954, 0.997, 0.9971, 0.9972, 0.9977, 0.9977, 0.9957, 0.9984, 0.9977, 0.9934, 0.9796, 0.9933, 0.9936, 0.9809, 0.9913, 0.997, 0.9975, 0.9932, 0.9956, 0.9866, 0.9981, 0.9957, 0.9939, 0.9814, 0.9948, 0.9846, 0.4757, 0.05114, 0.4383, 0.08538, 0.1397, 0.4314, 0.328, 0.1198, 0.3107, 0.898, 0.7968, 0.9148, 0.9552, 0.4156, 0.9603, 0.9543, 0.9441, 0.961, 0.8091, 0.1437, 0.1047, 0.1014, 0.1355, 0.0218, 0.0404, 0.1388, 0.1224, 0.03454, 0.1166, 0.02553, 0.1412, 0.1714, 0.1717, 0.1491, 0.1854, 0.05589, 0.04786]): _vg.add([_i], _w, 'REPLACE')
_vg = ob_cube.vertex_groups.new(name='Upper_Foot.L')
for _i, _w in zip([203, 204, 205, 206, 207, 208, 209, 210, 211, 212, 213, 214, 215, 216, 217, 218, 219, 220, 221, 222, 223, 224, 225, 226, 227, 228, 229, 230, 231, 232, 233, 234, 235, 236, 237, 238, 239, 240, 241, 250, 251, 252, 253, 254, 255, 262, 263, 264, 265, 266, 267, 268, 269, 270, 271, 272], [0.5185, 0.995, 0.9364, 0.5556, 0.8894, 0.843, 0.5613, 0.6622, 0.8706, 0.6815, 0.101, 0.2021, 0.0847, 0.03865, 0.5839, 0.02863, 0.04031, 0.05516, 0.027, 0.1903, 0.8221, 0.8448, 0.8504, 0.829, 0.8509, 0.8419, 0.8223, 0.8319, 0.8618, 0.8432, 0.8423, 0.4747, 0.4265, 0.4188, 0.4747, 0.03383, 0.05244, 0.05264, 0.05158, 0.825, 0.7998, 0.2953, 0.2461, 0.03717, 0.05229, 0.7955, 0.8106, 0.7868, 0.8451, 0.8837, 0.9732, 0.9047, 0.8661, 0.03, 0.09325, 0.1089]): _vg.add([_i], _w, 'REPLACE')
_vg = ob_cube.vertex_groups.new(name='Lower_Foot.L')
for _i, _w in zip([207, 223, 224, 225, 226, 227, 228, 229, 230, 231, 232, 233, 234, 235, 236, 237, 238, 239, 240, 241, 242, 243, 244, 245, 246, 247, 248, 249, 250, 251, 252, 253, 254, 255, 256, 257, 258, 259, 260, 261, 262, 263, 264, 265, 266, 267, 268, 269, 270, 271, 272, 273, 274, 275], [0.0004154, 0.01838, 0.05053, 0.04642, 0.02095, 0.1132, 0.1129, 0.02776, 0.04144, 0.09593, 0.03039, 0.12, 0.5234, 0.5702, 0.5777, 0.5232, 0.9578, 0.9472, 0.9468, 0.9481, 0.9949, 0.99, 0.9915, 0.9927, 0.9991, 0.9965, 0.9987, 0.9981, 0.01775, 0.007658, 0.6999, 0.7476, 0.956, 0.9467, 0.9886, 0.9888, 1.001, 0.9999, 1.003, 0.9997, 0.01553, 0.03072, 0.005634, 0.09903, 0.0674, 0.002463, 0.0859, 0.1176, 0.9602, 0.9078, 0.89, 0.9996, 0.9991, 0.9874]): _vg.add([_i], _w, 'REPLACE')
_vg = ob_cube.vertex_groups.new(name='Upper_Foot.R')
for _i, _w in zip([518, 519, 520, 521, 522, 523, 524, 525, 526, 527, 528, 529, 530, 531, 532, 533, 534, 535, 536, 537, 538, 539, 540, 541, 542, 543, 544, 545, 546, 547, 548, 549, 550, 551, 552, 553, 554, 555, 556, 565, 566, 567, 568, 569, 570, 577, 578, 579, 580, 581, 582, 583, 584, 585, 586, 587], [0.5185, 0.995, 0.9364, 0.5556, 0.8894, 0.843, 0.5613, 0.6622, 0.8706, 0.6815, 0.101, 0.2021, 0.0847, 0.03865, 0.5839, 0.02863, 0.04031, 0.05516, 0.027, 0.1903, 0.8221, 0.8448, 0.8504, 0.829, 0.8509, 0.8419, 0.8223, 0.8319, 0.8618, 0.8432, 0.8423, 0.4747, 0.4265, 0.4188, 0.4747, 0.03383, 0.05244, 0.05264, 0.05158, 0.825, 0.7998, 0.2953, 0.2461, 0.03717, 0.05229, 0.7955, 0.8106, 0.7868, 0.8451, 0.8837, 0.9732, 0.9047, 0.8661, 0.03, 0.09325, 0.1089]): _vg.add([_i], _w, 'REPLACE')
_vg = ob_cube.vertex_groups.new(name='Lower_Foot.R')
for _i, _w in zip([522, 538, 539, 540, 541, 542, 543, 544, 545, 546, 547, 548, 549, 550, 551, 552, 553, 554, 555, 556, 557, 558, 559, 560, 561, 562, 563, 564, 565, 566, 567, 568, 569, 570, 571, 572, 573, 574, 575, 576, 577, 578, 579, 580, 581, 582, 583, 584, 585, 586, 587, 588, 589, 590], [0.0004154, 0.01838, 0.05053, 0.04642, 0.02095, 0.1132, 0.1129, 0.02776, 0.04144, 0.09593, 0.03039, 0.12, 0.5234, 0.5702, 0.5777, 0.5232, 0.9578, 0.9472, 0.9468, 0.9481, 0.9949, 0.99, 0.9915, 0.9927, 0.9991, 0.9965, 0.9987, 0.9981, 0.01775, 0.007658, 0.6999, 0.7476, 0.956, 0.9467, 0.9886, 0.9888, 1.001, 0.9999, 1.003, 0.9997, 0.01553, 0.03072, 0.005634, 0.09903, 0.0674, 0.002463, 0.0859, 0.1176, 0.9602, 0.9078, 0.89, 0.9996, 0.9991, 0.9874]): _vg.add([_i], _w, 'REPLACE')
_m = ob_cube.modifiers.new('Armature', 'ARMATURE')
_m.object = ob_armature

# ---- collection membership
col_collection_1.objects.link(ob_armature)
col_collection_1.objects.link(ob_cube)

# ---- scene / render settings (as saved in the file)
scene.frame_start = 1; scene.frame_end = 32; scene.frame_set(23)
scene.render.engine = 'BLENDER_EEVEE_NEXT'
scene.render.resolution_percentage = 50
scene.render.dither_intensity = 0.0
scene.cycles.use_denoising = False
scene.cycles.samples = 128
scene.cycles.sampling_pattern = 'TABULATED_SOBOL'
scene.cycles.light_sampling_threshold = 0.0
scene.cycles.use_adaptive_sampling = False
scene.cycles.use_light_tree = False
scene.cycles.blur_glossy = 0.0
scene.cycles.sample_clamp_indirect = 0.0
scene.view_settings.view_transform = 'Standard'
bpy.context.view_layer.update()

# ---- added for rendering (the .blend has no active camera and no usable light): camera, sun
cam_auto = bpy.data.cameras.new('AutoCamera')
cam_auto.lens = 50.0
cam_auto.sensor_width = 36.0
cam_auto.clip_end = 1000.0
ob_auto_camera = bpy.data.objects.new('AutoCamera', cam_auto)
scene.collection.objects.link(ob_auto_camera)
ob_auto_camera.location = (11.1774, -13.3589, 14.6849)
ob_auto_camera.rotation_euler = (1.09748, -7.21219e-08, 0.694738)
scene.camera = ob_auto_camera
light_auto_sun = bpy.data.lights.new('AutoSun', 'SUN')
light_auto_sun.energy = 3.0
light_auto_sun.angle = 0.0523599
ob_auto_sun = bpy.data.objects.new('AutoSun', light_auto_sun)
scene.collection.objects.link(ob_auto_sun)
ob_auto_sun.rotation_euler = (0.872665, 0.174533, 0.523599)
bpy.context.view_layer.update()

